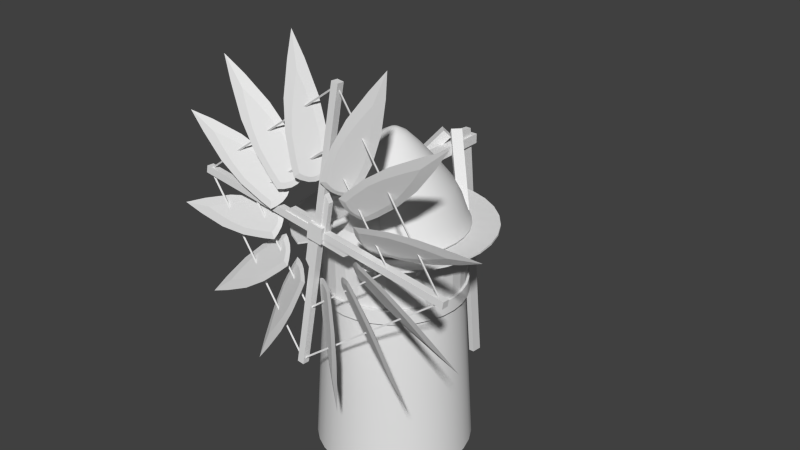 # Source: windmill_002.blend  (saved by Blender 2.72.0; exported with 4.5.12 LTS)
import bpy
from mathutils import Matrix  # noqa: F401  (used for matrix-valued properties, if any)

bpy.ops.wm.read_factory_settings(use_empty=True)
scene = bpy.context.scene
scene.name = 'Scene'

# ---- collections
col_collection_1 = bpy.data.collections.new('Collection 1'); scene.collection.children.link(col_collection_1)
col_collection_10 = bpy.data.collections.new('Collection 10'); scene.collection.children.link(col_collection_10)

# ---- node groups
ng_auto_smooth = bpy.data.node_groups.new('Auto Smooth', 'GeometryNodeTree')
_s = ng_auto_smooth.interface.new_socket(name='Geometry', in_out='OUTPUT', socket_type='NodeSocketGeometry')
_s = ng_auto_smooth.interface.new_socket(name='Geometry', in_out='INPUT', socket_type='NodeSocketGeometry')
_s = ng_auto_smooth.interface.new_socket(name='Angle', in_out='INPUT', socket_type='NodeSocketFloat')
_s.subtype = 'ANGLE'
_s.min_value = 0.0
_s.max_value = 3.142
ng_auto_smooth.is_modifier = True
_N = ng_auto_smooth.nodes; _L = ng_auto_smooth.links
n0 = _N.new('NodeGroupOutput'); n0.name = 'Group Output'; n0.location = (480, -100)
n1 = _N.new('NodeGroupInput'); n1.name = 'Group Input'; n1.location = (-420, -300)
n2 = _N.new('NodeGroupInput'); n2.name = 'Group Input.001'; n2.location = (-60, -100)
n3 = _N.new('GeometryNodeSetShadeSmooth'); n3.name = 'Set Shade Smooth'; n3.location = (120, -100)
n3.domain = 'EDGE'
n4 = _N.new('GeometryNodeSetShadeSmooth'); n4.name = 'Set Shade Smooth.001'; n4.location = (300, -100)
n5 = _N.new('GeometryNodeInputMeshEdgeAngle'); n5.name = 'Edge Angle'; n5.location = (-420, -220)
n6 = _N.new('GeometryNodeInputEdgeSmooth'); n6.name = 'Is Edge Smooth'; n6.location = (-60, -160)
n7 = _N.new('GeometryNodeInputShadeSmooth'); n7.name = 'Is Face Smooth'; n7.location = (-240, -340)
n8 = _N.new('FunctionNodeBooleanMath'); n8.name = 'Boolean Math'; n8.location = (-60, -220)
n9 = _N.new('FunctionNodeCompare'); n9.name = 'Compare'; n9.location = (-240, -180)
n9.operation = 'LESS_EQUAL'
_L.new(n5.outputs[0], n9.inputs[0])
_L.new(n4.outputs[0], n0.inputs[0])
_L.new(n1.outputs[1], n9.inputs[1])
_L.new(n9.outputs[0], n8.inputs[0])
_L.new(n7.outputs[0], n8.inputs[1])
_L.new(n2.outputs[0], n3.inputs[0])
_L.new(n6.outputs[0], n3.inputs[1])
_L.new(n3.outputs[0], n4.inputs[0])
_L.new(n8.outputs[0], n3.inputs[2])
n0.is_active_output = True

# ---- world
world_world = bpy.data.worlds.new('World'); scene.world = world_world
world_world.color = (0.05088, 0.05088, 0.05088)
world_world.use_sun_shadow = False
world_world.sun_shadow_jitter_overblur = 0.0
world_world.cycles.sampling_method = 'MANUAL'
world_world.cycles.sample_map_resolution = 256

# ---- meshes
me_cylinder_002 = bpy.data.meshes.new('Cylinder.002')
me_cylinder_002.from_pydata([(-2.513e-07, 3.942, 8.859), (-2.513e-07, 3.942, 12.09), (0.769, 3.866, 8.859), (0.769, 3.866, 12.09), (1.508, 3.642, 8.859), (1.508, 3.642, 12.09), (2.19, 3.277, 8.859), (2.19, 3.277, 12.09), (2.787, 2.787, 8.859), (2.787, 2.787, 12.09), (3.277, 2.19, 8.859), (3.277, 2.19, 12.09), (3.642, 1.508, 8.859), (3.642, 1.508, 12.09), (3.866, 0.769, 8.859), (3.866, 0.769, 12.09), (3.942, -6.71e-07, 8.859), (3.942, -6.71e-07, 12.09), (3.866, -0.769, 8.859), (3.866, -0.769, 12.09), (3.642, -1.508, 8.859), (3.642, -1.508, 12.09), (3.277, -2.19, 8.859), (3.277, -2.19, 12.09), (2.787, -2.787, 8.859), (2.787, -2.787, 12.09), (2.19, -3.277, 8.859), (2.19, -3.277, 12.09), (1.508, -3.642, 8.859), (1.508, -3.642, 12.09), (0.769, -3.866, 8.859), (0.769, -3.866, 12.09), (-1.536e-06, -3.942, 8.859), (-1.536e-06, -3.942, 12.09), (-0.769, -3.866, 8.859), (-0.769, -3.866, 12.09), (-1.508, -3.642, 8.859), (-1.508, -3.642, 12.09), (-2.19, -3.277, 8.859), (-2.19, -3.277, 12.09), (-2.787, -2.787, 8.859), (-2.787, -2.787, 12.09), (-3.277, -2.19, 8.859), (-3.277, -2.19, 12.09), (-3.642, -1.508, 8.859), (-3.642, -1.508, 12.09), (-3.866, -0.769, 8.859), (-3.866, -0.769, 12.09), (-3.942, 2.838e-06, 8.859), (-3.942, 2.838e-06, 12.09), (-3.866, 0.769, 8.859), (-3.866, 0.769, 12.09), (-3.642, 1.508, 8.859), (-3.642, 1.508, 12.09), (-3.277, 2.19, 8.859), (-3.277, 2.19, 12.09), (-2.787, 2.787, 8.859), (-2.787, 2.787, 12.09), (-2.19, 3.277, 8.859), (-2.19, 3.277, 12.09), (-1.508, 3.642, 8.859), (-1.508, 3.642, 12.09), (-0.769, 3.866, 8.859), (-0.769, 3.866, 12.09)], [], [(0, 1, 3, 2), (2, 3, 5, 4), (4, 5, 7, 6), (6, 7, 9, 8), (8, 9, 11, 10), (10, 11, 13, 12), (12, 13, 15, 14), (14, 15, 17, 16), (16, 17, 19, 18), (18, 19, 21, 20), (20, 21, 23, 22), (22, 23, 25, 24), (24, 25, 27, 26), (26, 27, 29, 28), (28, 29, 31, 30), (30, 31, 33, 32), (32, 33, 35, 34), (34, 35, 37, 36), (36, 37, 39, 38), (38, 39, 41, 40), (40, 41, 43, 42), (42, 43, 45, 44), (44, 45, 47, 46), (46, 47, 49, 48), (48, 49, 51, 50), (50, 51, 53, 52), (52, 53, 55, 54), (54, 55, 57, 56), (56, 57, 59, 58), (58, 59, 61, 60), (3, 1, 63, 61, 59, 57, 55, 53, 51, 49, 47, 45, 43, 41, 39, 37, 35, 33, 31, 29, 27, 25, 23, 21, 19, 17, 15, 13, 11, 9, 7, 5), (62, 63, 1, 0), (60, 61, 63, 62), (0, 2, 4, 6, 8, 10, 12, 14, 16, 18, 20, 22, 24, 26, 28, 30, 32, 34, 36, 38, 40, 42, 44, 46, 48, 50, 52, 54, 56, 58, 60, 62)])
me_cylinder_002.use_remesh_preserve_volume = False
me_cylinder_002.use_remesh_preserve_attributes = False
me_cylinder_002.use_mirror_vertex_groups = False
me_cylinder_002.update()
me_cube_002 = bpy.data.meshes.new('Cube.002')
me_cube_002.from_pydata([(0.05049, 7.126, 0.2103), (0.05049, 7.816, 0.1415), (0.3666, 7.816, 0.1415), (0.3666, 7.126, 0.2103), (0.05049, 5.405, 15.54), (0.05049, 6.096, 15.47), (0.3666, 6.096, 15.47), (0.3666, 5.405, 15.54)], [], [(4, 5, 1, 0), (5, 6, 2, 1), (6, 7, 3, 2), (7, 4, 0, 3), (0, 1, 2, 3), (7, 6, 5, 4)])
me_cube_002.use_remesh_preserve_volume = False
me_cube_002.use_remesh_preserve_attributes = False
me_cube_002.use_mirror_vertex_groups = False
me_cube_002.update()
me_cube_001 = bpy.data.meshes.new('Cube.001')
me_cube_001.from_pydata([(-0.1018, 1.801, 14.49), (-0.1018, 6.497, 14.49), (0.5057, 6.497, 14.49), (0.5057, 1.801, 14.49), (-0.1018, 1.801, 15.04), (-0.1018, 6.497, 15.04), (0.5057, 6.497, 15.04), (0.5057, 1.801, 15.04), (2.928, 2.672, 12.52), (0.5801, 5.02, 15.84), (0.1505, 4.591, 15.84), (2.498, 2.243, 12.52), (2.65, 2.95, 12.12), (0.3021, 5.298, 15.44), (-0.1275, 4.869, 15.44), (2.22, 2.521, 12.12), (-2.774, 2.219, 12.52), (-0.4261, 4.567, 15.84), (0.003541, 4.137, 15.84), (-2.344, 1.789, 12.52), (-2.496, 2.497, 12.12), (-0.148, 4.845, 15.44), (0.2816, 4.415, 15.44), (-2.066, 2.067, 12.12)], [], [(4, 5, 1, 0), (5, 6, 2, 1), (6, 7, 3, 2), (0, 1, 2, 3), (7, 6, 5, 4), (16, 19, 18, 17), (8, 9, 10, 11), (15, 14, 13, 12), (9, 8, 12, 13), (10, 9, 13, 14), (11, 10, 14, 15), (23, 20, 21, 22), (17, 21, 20, 16), (18, 22, 21, 17), (19, 23, 22, 18)])
me_cube_001.use_remesh_preserve_volume = False
me_cube_001.use_remesh_preserve_attributes = False
me_cube_001.use_mirror_vertex_groups = False
me_cube_001.update()
me_cube = bpy.data.meshes.new('Cube')
me_cube.from_pydata([(-0.3554, 3.695, 10.48), (-0.3548, 3.683, 10.24), (-0.197, 3.691, 10.24), (-0.1976, 3.703, 10.48), (-0.4126, 4.84, 11.9), (-0.4221, 5.031, 11.9), (-0.2643, 5.039, 11.9), (-0.2548, 4.848, 11.9), (0.8225, 3.595, 10.48), (0.8187, 3.583, 10.24), (0.9689, 3.534, 10.24), (0.9726, 3.546, 10.48), (1.178, 4.685, 11.9), (1.238, 4.866, 11.9), (1.388, 4.817, 11.9), (1.329, 4.636, 11.9), (1.78, 3.213, 10.48), (1.772, 3.204, 10.24), (1.897, 3.107, 10.24), (1.904, 3.116, 10.48), (2.485, 4.117, 11.9), (2.603, 4.267, 11.9), (2.727, 4.17, 11.9), (2.61, 4.02, 11.9), (2.564, 2.418, 10.48), (2.555, 2.41, 10.24), (2.654, 2.287, 10.24), (2.664, 2.295, 10.48), (3.454, 3.14, 11.9), (3.603, 3.261, 11.9), (3.702, 3.138, 11.9), (3.554, 3.018, 11.9), (3.187, 1.366, 10.48), (3.176, 1.361, 10.24), (3.237, 1.216, 10.24), (3.248, 1.22, 10.48), (4.244, 1.81, 11.9), (4.42, 1.884, 11.9), (4.481, 1.738, 11.9), (4.305, 1.664, 11.9), (3.506, 0.3071, 10.48), (3.494, 0.3054, 10.24), (3.517, 0.1491, 10.24), (3.529, 0.1509, 10.48), (4.641, 0.4739, 11.9), (4.83, 0.5016, 11.9), (4.853, 0.3453, 11.9), (4.664, 0.3176, 11.9), (3.406, -0.8283, 10.48), (3.394, -0.8256, 10.24), (3.359, -0.9797, 10.24), (3.371, -0.9824, 10.48), (4.524, -1.081, 11.9), (4.71, -1.123, 11.9), (4.676, -1.277, 11.9), (4.489, -1.235, 11.9), (2.996, -1.866, 10.48), (2.986, -1.86, 10.24), (2.905, -2.005, 10.24), (2.915, -2.011, 10.48), (3.97, -2.473, 11.9), (4.132, -2.574, 11.9), (4.048, -2.708, 11.9), (3.886, -2.607, 11.9), (2.448, -2.61, 10.48), (2.441, -2.6, 10.24), (2.312, -2.691, 10.24), (2.319, -2.701, 10.48), (3.107, -3.548, 11.9), (3.216, -3.705, 11.9), (3.087, -3.796, 11.9), (2.977, -3.639, 11.9), (1.625, -3.084, 10.48), (1.62, -3.073, 10.24), (1.475, -3.136, 10.24), (1.48, -3.147, 10.48), (2.08, -4.137, 11.9), (2.156, -4.312, 11.9), (2.011, -4.375, 11.9), (1.935, -4.199, 11.9), (-3.572, 0.8632, 10.48), (-3.56, 0.8608, 10.24), (-3.528, 1.015, 10.24), (-3.54, 1.018, 10.48), (-4.695, 1.095, 11.9), (-4.882, 1.133, 11.9), (-4.85, 1.288, 11.9), (-4.663, 1.249, 11.9), (-3.237, 1.917, 10.48), (-3.226, 1.912, 10.24), (-3.157, 2.054, 10.24), (-3.168, 2.059, 10.48), (-4.267, 2.421, 11.9), (-4.439, 2.505, 11.9), (-4.369, 2.647, 11.9), (-4.198, 2.563, 11.9), (-2.512, 2.797, 10.48), (-2.504, 2.788, 10.24), (-2.388, 2.896, 10.24), (-2.396, 2.905, 10.48), (-3.292, 3.637, 11.9), (-3.422, 3.777, 11.9), (-3.307, 3.885, 11.9), (-3.177, 3.745, 11.9), (-1.588, 3.422, 10.48), (-1.583, 3.411, 10.24), (-1.434, 3.485, 10.24), (-1.439, 3.496, 10.48), (-2.048, 4.473, 11.9), (-2.125, 4.648, 11.9), (-1.98, 4.711, 11.9), (-1.903, 4.536, 11.9), (-1.853, -3.07, 10.48), (-1.846, -3.06, 10.24), (-1.98, -2.976, 10.24), (-1.986, -2.986, 10.48), (-2.464, -4.04, 11.9), (-2.566, -4.202, 11.9), (-2.699, -4.118, 11.9), (-2.598, -3.956, 11.9), (-2.722, -2.386, 10.48), (-2.713, -2.378, 10.24), (-2.821, -2.263, 10.24), (-2.83, -2.271, 10.48), (-3.555, -3.174, 11.9), (-3.694, -3.305, 11.9), (-3.803, -3.19, 11.9), (-3.664, -3.059, 11.9), (-3.291, -1.398, 10.48), (-3.28, -1.394, 10.24), (-3.34, -1.248, 10.24), (-3.351, -1.252, 10.48), (-4.352, -1.833, 11.9), (-4.528, -1.906, 11.9), (-4.588, -1.76, 11.9), (-4.412, -1.687, 11.9), (-3.551, -0.3135, 10.48), (-3.539, -0.3129, 10.24), (-3.556, -0.1473, 10.24), (-3.568, -0.1481, 10.48), (-4.696, -0.3751, 11.9), (-4.887, -0.3854, 11.9), (-4.896, -0.2276, 11.9), (-4.705, -0.2174, 11.9)], [], [(4, 5, 1, 0), (5, 6, 2, 1), (6, 7, 3, 2), (7, 4, 0, 3), (12, 13, 9, 8), (13, 14, 10, 9), (14, 15, 11, 10), (15, 12, 8, 11), (20, 21, 17, 16), (21, 22, 18, 17), (22, 23, 19, 18), (23, 20, 16, 19), (28, 29, 25, 24), (29, 30, 26, 25), (30, 31, 27, 26), (31, 28, 24, 27), (36, 37, 33, 32), (37, 38, 34, 33), (38, 39, 35, 34), (39, 36, 32, 35), (44, 45, 41, 40), (45, 46, 42, 41), (46, 47, 43, 42), (47, 44, 40, 43), (52, 53, 49, 48), (53, 54, 50, 49), (54, 55, 51, 50), (55, 52, 48, 51), (60, 61, 57, 56), (61, 62, 58, 57), (62, 63, 59, 58), (63, 60, 56, 59), (68, 69, 65, 64), (69, 70, 66, 65), (70, 71, 67, 66), (71, 68, 64, 67), (76, 77, 73, 72), (77, 78, 74, 73), (78, 79, 75, 74), (79, 76, 72, 75), (84, 85, 81, 80), (85, 86, 82, 81), (86, 87, 83, 82), (87, 84, 80, 83), (92, 93, 89, 88), (93, 94, 90, 89), (94, 95, 91, 90), (95, 92, 88, 91), (100, 101, 97, 96), (101, 102, 98, 97), (102, 103, 99, 98), (103, 100, 96, 99), (108, 109, 105, 104), (109, 110, 106, 105), (110, 111, 107, 106), (111, 108, 104, 107), (116, 117, 113, 112), (117, 118, 114, 113), (118, 119, 115, 114), (119, 116, 112, 115), (124, 125, 121, 120), (125, 126, 122, 121), (126, 127, 123, 122), (127, 124, 120, 123), (132, 133, 129, 128), (133, 134, 130, 129), (134, 135, 131, 130), (135, 132, 128, 131), (140, 141, 137, 136), (141, 142, 138, 137), (142, 143, 139, 138), (143, 140, 136, 139)])
me_cube.use_remesh_preserve_volume = False
me_cube.use_remesh_preserve_attributes = False
me_cube.use_mirror_vertex_groups = False
me_cube.update()
me_circle_001 = bpy.data.meshes.new('Circle.001')
me_circle_001.from_pydata([(3.756e-07, 5.642, 11.94), (-1.095, 5.534, 11.94), (-2.147, 5.215, 11.94), (-3.117, 4.696, 11.94), (-3.967, 3.999, 11.94), (-4.665, 3.148, 11.94), (-5.183, 2.179, 11.94), (-5.503, 1.126, 11.94), (-5.611, 0.03145, 11.94), (-5.503, -1.063, 11.94), (-5.183, -2.116, 11.94), (-4.665, -3.086, 11.94), (-3.967, -3.936, 11.94), (-3.117, -4.634, 11.94), (-2.147, -5.152, 11.94), (2.147, -5.152, 11.94), (3.117, -4.634, 11.94), (3.967, -3.936, 11.94), (4.665, -3.086, 11.94), (5.183, -2.116, 11.94), (5.503, -1.063, 11.94), (5.611, 0.03146, 11.94), (5.503, 1.126, 11.94), (5.183, 2.179, 11.94), (4.665, 3.148, 11.94), (3.967, 3.999, 11.94), (3.117, 4.696, 11.94), (2.147, 5.215, 11.94), (1.095, 5.534, 11.94), (2.71e-07, 3.83, 11.77), (-0.7471, 3.756, 11.77), (-1.466, 3.538, 11.77), (-2.128, 3.184, 11.77), (-2.708, 2.708, 11.77), (-3.184, 2.128, 11.77), (-3.538, 1.466, 11.77), (-3.756, 0.7471, 11.77), (-3.83, -4.918e-07, 11.77), (-3.756, -0.7471, 11.77), (-3.538, -1.466, 11.77), (-3.184, -2.128, 11.77), (-2.708, -2.708, 11.77), (-2.128, -3.184, 11.77), (-1.466, -3.538, 11.77), (1.466, -3.538, 11.77), (2.128, -3.184, 11.77), (2.708, -2.708, 11.77), (3.184, -2.128, 11.77), (3.538, -1.466, 11.77), (3.756, -0.7471, 11.77), (3.83, 2.917e-06, 11.77), (3.756, 0.7471, 11.77), (3.538, 1.466, 11.77), (3.184, 2.128, 11.77), (2.708, 2.708, 11.77), (2.128, 3.184, 11.77), (1.466, 3.538, 11.77), (0.7471, 3.756, 11.77)], [], [(26, 25, 54, 55), (7, 6, 35, 36), (24, 23, 52, 53), (5, 4, 33, 34), (22, 21, 50, 51), (3, 2, 31, 32), (14, 13, 42, 43), (20, 19, 48, 49), (1, 0, 29, 30), (12, 11, 40, 41), (0, 28, 57, 29), (18, 17, 46, 47), (10, 9, 38, 39), (27, 26, 55, 56), (16, 15, 44, 45), (8, 7, 36, 37), (25, 24, 53, 54), (6, 5, 34, 35), (23, 22, 51, 52), (4, 3, 32, 33), (21, 20, 49, 50), (2, 1, 30, 31), (13, 12, 41, 42), (19, 18, 47, 48), (11, 10, 39, 40), (28, 27, 56, 57), (17, 16, 45, 46), (9, 8, 37, 38)])
me_circle_001.use_remesh_preserve_volume = False
me_circle_001.use_remesh_preserve_attributes = False
me_circle_001.use_mirror_vertex_groups = False
me_circle_001.update()
me_plane = bpy.data.meshes.new('Plane')
me_plane.from_pydata([(-1.474, -3.57, 12.7), (1.548, -3.57, 12.7), (-0.4911, -3.915, 14.67), (0.5227, -3.915, 14.67), (-1.272, -3.742, 13.68), (1.304, -3.742, 13.68)], [], [(4, 5, 3, 2), (0, 1, 5, 4)])
me_plane.use_remesh_preserve_volume = False
me_plane.use_remesh_preserve_attributes = False
me_plane.use_mirror_vertex_groups = False
me_plane.update()
me_sphere = bpy.data.meshes.new('Sphere')
me_sphere.from_pydata([(-0.2585, -1.707e-07, 17.33), (-0.7075, 2.206e-09, 17.08), (-1.405, -1.657e-07, 16.4), (-2.411, -2.824e-07, 15.28), (-3.232, -2.979e-07, 14.22), (-3.589, -2.979e-07, 13.55), (-3.83, -2.084e-05, 12.83), (-4.151, -3.239e-07, 12.07), (-0.2538, 0.04718, 17.33), (-0.6942, 0.1348, 17.08), (-1.379, 0.2709, 16.4), (-2.365, 0.4671, 15.28), (-3.17, 0.6272, 14.22), (-3.52, 0.6969, 13.55), (-3.757, 0.744, 12.83), (-4.072, 0.8066, 12.07), (-0.2401, 0.09255, 17.33), (-0.6549, 0.2644, 17.08), (-1.3, 0.5314, 16.4), (-2.229, 0.9163, 15.28), (-2.987, 1.23, 14.22), (-3.317, 1.367, 13.55), (-3.54, 1.459, 12.83), (-3.836, 1.582, 12.07), (-0.2177, 0.1344, 17.33), (-0.5911, 0.3839, 17.08), (-1.171, 0.7715, 16.4), (-2.008, 1.33, 15.28), (-2.69, 1.786, 14.22), (-2.987, 1.985, 13.55), (-3.188, 2.119, 12.83), (-3.454, 2.297, 12.07), (-0.1876, 0.171, 17.33), (-0.5052, 0.4885, 17.08), (-0.9985, 0.9819, 16.4), (-1.71, 1.693, 15.28), (-2.29, 2.273, 14.22), (-2.543, 2.526, 13.55), (-2.713, 2.697, 12.83), (-2.94, 2.924, 12.07), (-0.151, 0.2011, 17.33), (-0.4005, 0.5745, 17.08), (-0.7881, 1.155, 16.4), (-1.347, 1.991, 15.28), (-1.803, 2.673, 14.22), (-2.001, 2.97, 13.55), (-2.135, 3.171, 12.83), (-2.314, 3.438, 12.07), (-0.1092, 0.2234, 17.33), (-0.281, 0.6383, 17.08), (-0.548, 1.283, 16.4), (-0.9329, 2.212, 15.28), (-1.247, 2.97, 14.22), (-1.384, 3.3, 13.55), (-1.476, 3.523, 12.83), (-1.599, 3.82, 12.07), (-0.06379, 0.2372, 17.33), (-0.1514, 0.6776, 17.08), (-0.2875, 1.362, 16.4), (-0.4837, 2.348, 15.28), (-0.6438, 3.153, 14.22), (-0.7135, 3.504, 13.55), (-0.7606, 3.74, 12.83), (-0.8232, 4.055, 12.07), (-0.01661, 0.2419, 17.33), (-0.01661, 0.6909, 17.08), (-0.01661, 1.389, 16.4), (-0.01661, 2.394, 15.28), (-0.01661, 3.215, 14.22), (-0.01661, 3.572, 13.55), (-0.01661, 3.814, 12.83), (-0.01661, 4.135, 12.07), (0.03057, 0.2372, 17.33), (0.1182, 0.6776, 17.08), (0.2543, 1.362, 16.4), (0.4505, 2.348, 15.28), (0.6106, 3.153, 14.22), (0.6803, 3.504, 13.55), (0.7274, 3.74, 12.83), (0.79, 4.055, 12.07), (0.07594, 0.2234, 17.33), (0.2478, 0.6383, 17.08), (0.5148, 1.283, 16.4), (0.8997, 2.212, 15.28), (1.214, 2.97, 14.22), (1.35, 3.3, 13.55), (1.443, 3.523, 12.83), (1.566, 3.82, 12.07), (0.1178, 0.2011, 17.33), (0.3672, 0.5745, 17.08), (0.7549, 1.155, 16.4), (1.314, 1.991, 15.28), (1.77, 2.673, 14.22), (1.968, 2.97, 13.55), (2.102, 3.171, 12.83), (2.28, 3.438, 12.07), (0.1544, 0.171, 17.33), (0.4719, 0.4885, 17.08), (0.9653, 0.9819, 16.4), (1.677, 1.693, 15.28), (2.257, 2.273, 14.22), (2.509, 2.526, 13.55), (2.68, 2.697, 12.83), (2.907, 2.924, 12.07), (0.1845, 0.1344, 17.33), (0.5579, 0.3839, 17.08), (1.138, 0.7715, 16.4), (1.974, 1.33, 15.28), (2.657, 1.786, 14.22), (2.954, 1.985, 13.55), (3.154, 2.119, 12.83), (3.421, 2.297, 12.07), (0.2068, 0.09255, 17.33), (0.6217, 0.2644, 17.08), (1.266, 0.5314, 16.4), (2.196, 0.9163, 15.28), (2.954, 1.23, 14.22), (3.284, 1.367, 13.55), (3.507, 1.459, 12.83), (3.803, 1.582, 12.07), (0.2206, 0.04718, 17.33), (0.661, 0.1348, 17.08), (1.345, 0.2709, 16.4), (2.332, 0.4671, 15.28), (3.137, 0.6272, 14.22), (3.487, 0.6969, 13.55), (3.724, 0.744, 12.83), (4.039, 0.8066, 12.07), (0.2252, -1.797e-07, 17.33), (0.6743, 7.662e-08, 17.08), (1.372, -9.988e-08, 16.4), (2.378, -3.699e-07, 15.28), (3.198, -6.282e-07, 14.22), (3.556, -5.206e-08, 13.55), (3.797, -2.117e-05, 12.83), (4.118, -7.388e-07, 12.07), (0.2206, -0.04718, 17.33), (0.661, -0.1348, 17.08), (1.345, -0.2709, 16.4), (2.332, -0.4671, 15.28), (3.137, -0.6272, 14.22), (3.487, -0.6969, 13.55), (3.724, -0.744, 12.83), (4.039, -0.8066, 12.07), (0.2068, -0.09255, 17.33), (0.6217, -0.2644, 17.08), (1.266, -0.5314, 16.4), (2.196, -0.9163, 15.28), (2.954, -1.23, 14.22), (3.284, -1.367, 13.55), (3.507, -1.459, 12.83), (3.803, -1.582, 12.07), (0.1845, -0.1344, 17.33), (0.5579, -0.3839, 17.08), (1.138, -0.7715, 16.4), (1.974, -1.33, 15.28), (2.657, -1.786, 14.22), (2.954, -1.985, 13.55), (3.154, -2.119, 12.83), (3.421, -2.297, 12.07), (0.1544, -0.171, 17.33), (0.4719, -0.4885, 17.08), (0.9653, -0.9819, 16.4), (1.677, -1.693, 15.28), (2.257, -2.273, 14.22), (2.509, -2.526, 13.55), (2.68, -2.697, 12.83), (2.907, -2.924, 12.07), (0.1178, -0.2011, 17.33), (0.3672, -0.5745, 17.08), (0.7549, -1.155, 16.4), (1.314, -1.991, 15.28), (1.77, -2.673, 14.22), (1.968, -2.97, 13.55), (2.102, -3.171, 12.83), (2.28, -3.438, 12.07), (0.07594, -0.2234, 17.33), (0.2478, -0.6383, 17.08), (0.5148, -1.283, 16.4), (0.8997, -2.212, 15.28), (1.214, -2.97, 14.22), (1.35, -3.3, 13.55), (1.443, -3.523, 12.83), (1.566, -3.82, 12.07), (0.03057, -0.2372, 17.33), (0.1182, -0.6776, 17.08), (0.2543, -1.362, 16.4), (0.4505, -2.348, 15.28), (0.6106, -3.153, 14.22), (0.6803, -3.504, 13.55), (0.7274, -3.557, 12.83), (0.79, -4.055, 12.07), (-0.01661, -0.2419, 17.33), (-0.01661, -0.6909, 17.08), (-0.01661, -1.389, 16.4), (-0.01661, -2.394, 15.28), (-0.01661, -3.215, 14.22), (-0.01661, -3.572, 13.55), (-0.01661, -3.513, 12.83), (-0.01661, -4.135, 12.07), (-0.06379, -0.2372, 17.33), (-0.1514, -0.6776, 17.08), (-0.2875, -1.362, 16.4), (-0.4837, -2.348, 15.28), (-0.6438, -3.153, 14.22), (-0.7135, -3.504, 13.55), (-0.7606, -3.557, 12.83), (-0.8232, -4.055, 12.07), (-0.1092, -0.2234, 17.33), (-0.281, -0.6383, 17.08), (-0.548, -1.283, 16.4), (-0.9329, -2.212, 15.28), (-1.247, -2.97, 14.22), (-1.384, -3.3, 13.55), (-1.476, -3.523, 12.83), (-1.599, -3.82, 12.07), (-0.151, -0.2011, 17.33), (-0.4005, -0.5745, 17.08), (-0.7881, -1.155, 16.4), (-1.347, -1.991, 15.28), (-1.803, -2.673, 14.22), (-2.001, -2.97, 13.55), (-2.135, -3.171, 12.83), (-2.314, -3.438, 12.07), (-0.1876, -0.171, 17.33), (-0.5052, -0.4885, 17.08), (-0.9985, -0.9819, 16.4), (-1.71, -1.693, 15.28), (-2.29, -2.273, 14.22), (-2.543, -2.526, 13.55), (-2.713, -2.697, 12.83), (-2.94, -2.924, 12.07), (-0.2177, -0.1344, 17.33), (-0.5911, -0.3838, 17.08), (-1.171, -0.7715, 16.4), (-2.008, -1.33, 15.28), (-2.69, -1.786, 14.22), (-2.987, -1.985, 13.55), (-3.188, -2.119, 12.83), (-3.454, -2.297, 12.07), (-0.01661, -3.253e-07, 17.37), (-0.2401, -0.09255, 17.33), (-0.6549, -0.2644, 17.08), (-1.3, -0.5314, 16.4), (-2.229, -0.9163, 15.28), (-2.987, -1.23, 14.22), (-3.317, -1.367, 13.55), (-3.54, -1.459, 12.83), (-3.836, -1.582, 12.07), (-0.2538, -0.04718, 17.33), (-0.6942, -0.1348, 17.08), (-1.379, -0.2709, 16.4), (-2.365, -0.4671, 15.28), (-3.17, -0.6272, 14.22), (-3.52, -0.6969, 13.55), (-3.757, -0.744, 12.83), (-4.072, -0.8066, 12.07), (0.5716, -4.202, 14.83), (1.041, -4.093, 14.5), (0.5716, -2.444, 14.88), (1.041, -2.636, 14.55), (1.439, -3.976, 14.03), (1.439, -2.852, 14.08), (1.729, -3.883, 13.35), (1.729, -3.06, 13.4), (1.871, -3.714, 12.57), (1.871, -3.126, 12.62), (-0.527, -4.202, 14.83), (-0.9967, -4.093, 14.5), (-0.527, -2.444, 14.88), (-0.9967, -2.636, 14.55), (-1.394, -3.976, 14.03), (-1.394, -2.852, 14.08), (-1.684, -3.883, 13.35), (-1.684, -3.06, 13.4), (-1.826, -3.714, 12.57), (-1.826, -3.126, 12.62), (0.02233, -4.318, 15.03), (0.02233, -2.259, 15.08), (-3.806, 4.861e-07, 11.93), (-3.733, 0.7392, 11.93), (-3.517, 1.45, 11.93), (-3.167, 2.105, 11.93), (-2.696, 2.679, 11.93), (-2.122, 3.15, 11.93), (-1.467, 3.501, 11.93), (-0.7558, 3.716, 11.93), (-0.01661, 3.789, 11.93), (0.7226, 3.716, 11.93), (1.433, 3.501, 11.93), (2.088, 3.15, 11.93), (2.663, 2.679, 11.93), (3.134, 2.105, 11.93), (3.484, 1.45, 11.93), (3.7, 0.7392, 11.93), (3.772, -5.981e-07, 11.93), (3.7, -0.7392, 11.93), (3.484, -1.45, 11.93), (3.134, -2.105, 11.93), (2.663, -2.679, 11.93), (2.088, -3.15, 11.93), (1.433, -3.501, 11.93), (0.7353, -3.718, 11.91), (-0.01661, -3.8, 11.91), (-0.7685, -3.718, 11.91), (-1.467, -3.501, 11.93), (-2.122, -3.15, 11.93), (-2.696, -2.679, 11.93), (-3.167, -2.105, 11.93), (-3.517, -1.45, 11.93), (-3.733, -0.7392, 11.93), (0.3974, -4.004, 14.5), (0.7875, -3.894, 14.22), (0.3974, -2.613, 14.55), (0.7875, -2.626, 14.27), (1.117, -3.778, 13.83), (1.117, -2.843, 13.88), (1.369, -3.687, 13.24), (1.369, -3.053, 13.29), (1.503, -3.611, 12.51), (1.503, -3.334, 12.55), (-0.3527, -4.004, 14.5), (-0.7428, -3.894, 14.22), (-0.3527, -2.613, 14.55), (-0.7428, -2.626, 14.27), (-1.073, -3.778, 13.83), (-1.073, -2.843, 13.88), (-1.324, -3.687, 13.24), (-1.324, -3.053, 13.29), (-1.458, -3.611, 12.51), (-1.434, -3.3, 12.47), (0.02233, -4.119, 14.64), (0.02233, -2.426, 14.68), (-4.107, 3.777e-06, 11.97), (-3.99, 4.052e-06, 11.92), (-4.028, 0.798, 11.97), (-3.913, 0.7751, 11.92), (-3.796, 1.565, 11.97), (-3.687, 1.52, 11.92), (-3.418, 2.273, 11.97), (-3.32, 2.207, 11.92), (-2.909, 2.892, 11.97), (-2.826, 2.809, 11.92), (-2.289, 3.401, 11.97), (-2.224, 3.304, 11.92), (-1.582, 3.779, 11.97), (-1.537, 3.671, 11.92), (-0.8146, 4.012, 11.97), (-0.7917, 3.897, 11.92), (-0.01661, 4.09, 11.97), (-0.01661, 3.973, 11.92), (0.7814, 4.012, 11.97), (0.7585, 3.897, 11.92), (1.549, 3.779, 11.97), (1.504, 3.671, 11.92), (2.256, 3.401, 11.97), (2.191, 3.304, 11.92), (2.876, 2.892, 11.97), (2.793, 2.809, 11.92), (3.384, 2.273, 11.97), (3.287, 2.207, 11.92), (3.762, 1.565, 11.97), (3.654, 1.52, 11.92), (3.995, 0.798, 11.97), (3.88, 0.7751, 11.92), (4.074, 3.128e-06, 11.97), (3.957, 3.176e-06, 11.92), (3.995, -0.798, 11.97), (3.88, -0.7751, 11.92), (3.762, -1.565, 11.97), (3.654, -1.52, 11.92), (3.384, -2.273, 11.97), (3.287, -2.207, 11.92), (2.876, -2.892, 11.97), (2.793, -2.809, 11.92), (2.256, -3.401, 11.97), (2.191, -3.304, 11.92), (1.549, -3.779, 11.97), (1.504, -3.671, 11.92), (0.7857, -4.012, 11.96), (0.7672, -3.898, 11.91), (-0.01661, -4.094, 11.96), (-0.01661, -3.981, 11.9), (-0.8189, -4.012, 11.96), (-0.8004, -3.898, 11.91), (-1.582, -3.779, 11.97), (-1.537, -3.671, 11.92), (-2.289, -3.401, 11.97), (-2.224, -3.304, 11.92), (-2.909, -2.892, 11.97), (-2.826, -2.809, 11.92), (-3.418, -2.273, 11.97), (-3.32, -2.207, 11.92), (-3.796, -1.565, 11.97), (-3.687, -1.52, 11.92), (-4.028, -0.798, 11.97), (-3.913, -0.7751, 11.92), (0.5135, -4.205, 14.72), (0.4555, -4.202, 14.61), (0.9568, -4.082, 14.41), (0.8721, -4.078, 14.32), (1.332, -3.951, 13.97), (1.224, -3.947, 13.9), (1.609, -3.846, 13.32), (1.489, -3.843, 13.28), (1.762, -3.706, 12.46), (1.639, -3.704, 12.44), (1.762, -3.101, 12.5), (1.639, -3.312, 12.48), (-0.4689, -4.205, 14.72), (-0.4108, -4.202, 14.61), (-0.9121, -4.082, 14.41), (-0.8274, -4.078, 14.32), (-1.287, -3.951, 13.97), (-1.18, -3.947, 13.9), (-1.564, -3.846, 13.32), (-1.444, -3.843, 13.28), (-1.719, -3.709, 12.47), (-1.577, -3.707, 12.44), (-1.719, -3.278, 12.52), (-1.577, -3.276, 12.49), (0.02233, -4.337, 14.9), (0.02233, -4.333, 14.77)], [], [(5, 4, 12, 13), (3, 2, 10, 11), (1, 0, 8, 9), (6, 5, 13, 14), (4, 3, 11, 12), (2, 1, 9, 10), (7, 6, 14, 15), (15, 14, 22, 23), (13, 12, 20, 21), (11, 10, 18, 19), (9, 8, 16, 17), (14, 13, 21, 22), (12, 11, 19, 20), (10, 9, 17, 18), (23, 22, 30, 31), (21, 20, 28, 29), (19, 18, 26, 27), (17, 16, 24, 25), (22, 21, 29, 30), (20, 19, 27, 28), (18, 17, 25, 26), (31, 30, 38, 39), (29, 28, 36, 37), (27, 26, 34, 35), (25, 24, 32, 33), (30, 29, 37, 38), (28, 27, 35, 36), (26, 25, 33, 34), (39, 38, 46, 47), (37, 36, 44, 45), (35, 34, 42, 43), (33, 32, 40, 41), (38, 37, 45, 46), (36, 35, 43, 44), (34, 33, 41, 42), (47, 46, 54, 55), (45, 44, 52, 53), (43, 42, 50, 51), (41, 40, 48, 49), (46, 45, 53, 54), (44, 43, 51, 52), (42, 41, 49, 50), (55, 54, 62, 63), (53, 52, 60, 61), (51, 50, 58, 59), (49, 48, 56, 57), (54, 53, 61, 62), (52, 51, 59, 60), (50, 49, 57, 58), (63, 62, 70, 71), (61, 60, 68, 69), (59, 58, 66, 67), (57, 56, 64, 65), (62, 61, 69, 70), (60, 59, 67, 68), (58, 57, 65, 66), (71, 70, 78, 79), (69, 68, 76, 77), (67, 66, 74, 75), (65, 64, 72, 73), (70, 69, 77, 78), (68, 67, 75, 76), (66, 65, 73, 74), (79, 78, 86, 87), (77, 76, 84, 85), (75, 74, 82, 83), (73, 72, 80, 81), (78, 77, 85, 86), (76, 75, 83, 84), (74, 73, 81, 82), (87, 86, 94, 95), (85, 84, 92, 93), (83, 82, 90, 91), (81, 80, 88, 89), (86, 85, 93, 94), (84, 83, 91, 92), (82, 81, 89, 90), (95, 94, 102, 103), (93, 92, 100, 101), (91, 90, 98, 99), (89, 88, 96, 97), (94, 93, 101, 102), (92, 91, 99, 100), (90, 89, 97, 98), (103, 102, 110, 111), (101, 100, 108, 109), (99, 98, 106, 107), (97, 96, 104, 105), (102, 101, 109, 110), (100, 99, 107, 108), (98, 97, 105, 106), (111, 110, 118, 119), (109, 108, 116, 117), (107, 106, 114, 115), (105, 104, 112, 113), (110, 109, 117, 118), (108, 107, 115, 116), (106, 105, 113, 114), (119, 118, 126, 127), (117, 116, 124, 125), (115, 114, 122, 123), (113, 112, 120, 121), (118, 117, 125, 126), (116, 115, 123, 124), (114, 113, 121, 122), (127, 126, 134, 135), (125, 124, 132, 133), (123, 122, 130, 131), (121, 120, 128, 129), (126, 125, 133, 134), (124, 123, 131, 132), (122, 121, 129, 130), (135, 134, 142, 143), (133, 132, 140, 141), (131, 130, 138, 139), (129, 128, 136, 137), (134, 133, 141, 142), (132, 131, 139, 140), (130, 129, 137, 138), (143, 142, 150, 151), (141, 140, 148, 149), (139, 138, 146, 147), (137, 136, 144, 145), (142, 141, 149, 150), (140, 139, 147, 148), (138, 137, 145, 146), (151, 150, 158, 159), (149, 148, 156, 157), (147, 146, 154, 155), (145, 144, 152, 153), (150, 149, 157, 158), (148, 147, 155, 156), (146, 145, 153, 154), (159, 158, 166, 167), (157, 156, 164, 165), (155, 154, 162, 163), (153, 152, 160, 161), (158, 157, 165, 166), (156, 155, 163, 164), (154, 153, 161, 162), (167, 166, 174, 175), (165, 164, 172, 173), (163, 162, 170, 171), (161, 160, 168, 169), (166, 165, 173, 174), (164, 163, 171, 172), (162, 161, 169, 170), (175, 174, 182, 183), (173, 172, 180, 181), (171, 170, 178, 179), (169, 168, 176, 177), (174, 173, 181, 182), (172, 171, 179, 180), (170, 169, 177, 178), (183, 182, 190, 191), (181, 180, 188, 189), (179, 178, 186, 187), (177, 176, 184, 185), (182, 181, 189, 190), (180, 179, 187, 188), (178, 177, 185, 186), (191, 190, 198, 199), (189, 188, 196, 197), (187, 186, 194, 195), (185, 184, 192, 193), (190, 189, 197, 198), (188, 187, 195, 196), (186, 185, 193, 194), (199, 198, 206, 207), (197, 196, 204, 205), (195, 194, 202, 203), (193, 192, 200, 201), (198, 197, 205, 206), (196, 195, 203, 204), (194, 193, 201, 202), (207, 206, 214, 215), (205, 204, 212, 213), (203, 202, 210, 211), (201, 200, 208, 209), (206, 205, 213, 214), (204, 203, 211, 212), (202, 201, 209, 210), (215, 214, 222, 223), (213, 212, 220, 221), (211, 210, 218, 219), (209, 208, 216, 217), (214, 213, 221, 222), (212, 211, 219, 220), (210, 209, 217, 218), (223, 222, 230, 231), (221, 220, 228, 229), (219, 218, 226, 227), (217, 216, 224, 225), (222, 221, 229, 230), (220, 219, 227, 228), (218, 217, 225, 226), (231, 230, 238, 239), (229, 228, 236, 237), (227, 226, 234, 235), (225, 224, 232, 233), (230, 229, 237, 238), (228, 227, 235, 236), (226, 225, 233, 234), (239, 238, 247, 248), (237, 236, 245, 246), (235, 234, 243, 244), (233, 232, 241, 242), (238, 237, 246, 247), (236, 235, 244, 245), (234, 233, 242, 243), (248, 247, 255, 256), (246, 245, 253, 254), (244, 243, 251, 252), (242, 241, 249, 250), (247, 246, 254, 255), (245, 244, 252, 253), (243, 242, 250, 251), (0, 240, 8), (8, 240, 16), (16, 240, 24), (24, 240, 32), (32, 240, 40), (40, 240, 48), (48, 240, 56), (56, 240, 64), (64, 240, 72), (72, 240, 80), (80, 240, 88), (88, 240, 96), (96, 240, 104), (104, 240, 112), (112, 240, 120), (120, 240, 128), (128, 240, 136), (136, 240, 144), (144, 240, 152), (152, 240, 160), (160, 240, 168), (168, 240, 176), (176, 240, 184), (184, 240, 192), (192, 240, 200), (200, 240, 208), (208, 240, 216), (216, 240, 224), (224, 240, 232), (232, 240, 241), (241, 240, 249), (249, 240, 0), (256, 255, 6, 7), (254, 253, 4, 5), (252, 251, 2, 3), (250, 249, 0, 1), (255, 254, 5, 6), (253, 252, 3, 4), (251, 250, 1, 2), (257, 258, 260, 259), (260, 258, 261, 262), (262, 261, 263, 264), (264, 263, 265, 266), (267, 269, 270, 268), (270, 272, 271, 268), (272, 274, 273, 271), (274, 276, 275, 273), (267, 277, 278, 269), (257, 259, 278, 277), (313, 314, 312, 311), (316, 315, 312, 314), (318, 317, 315, 316), (320, 319, 317, 318), (322, 324, 323, 321), (322, 325, 326, 324), (325, 327, 328, 326), (327, 329, 330, 328), (323, 332, 331, 321), (331, 332, 313, 311), (334, 336, 280, 279), (336, 338, 281, 280), (338, 340, 282, 281), (340, 342, 283, 282), (342, 344, 284, 283), (344, 346, 285, 284), (346, 348, 286, 285), (348, 350, 287, 286), (350, 352, 288, 287), (352, 354, 289, 288), (354, 356, 290, 289), (356, 358, 291, 290), (358, 360, 292, 291), (360, 362, 293, 292), (362, 364, 294, 293), (364, 366, 295, 294), (366, 368, 296, 295), (368, 370, 297, 296), (370, 372, 298, 297), (372, 374, 299, 298), (374, 376, 300, 299), (376, 378, 301, 300), (378, 380, 302, 301), (380, 382, 303, 302), (382, 384, 304, 303), (384, 386, 305, 304), (386, 388, 306, 305), (388, 390, 307, 306), (390, 392, 308, 307), (392, 394, 309, 308), (394, 396, 310, 309), (396, 334, 279, 310), (400, 398, 311, 312), (402, 400, 312, 315), (404, 402, 315, 317), (408, 406, 319, 320), (406, 404, 317, 319), (410, 412, 322, 321), (412, 414, 325, 322), (414, 416, 327, 325), (418, 420, 330, 329), (416, 418, 329, 327), (422, 410, 321, 331), (398, 422, 331, 311), (7, 15, 335, 333), (333, 335, 336, 334), (15, 23, 337, 335), (335, 337, 338, 336), (23, 31, 339, 337), (337, 339, 340, 338), (31, 39, 341, 339), (339, 341, 342, 340), (39, 47, 343, 341), (341, 343, 344, 342), (47, 55, 345, 343), (343, 345, 346, 344), (55, 63, 347, 345), (345, 347, 348, 346), (63, 71, 349, 347), (347, 349, 350, 348), (71, 79, 351, 349), (349, 351, 352, 350), (79, 87, 353, 351), (351, 353, 354, 352), (87, 95, 355, 353), (353, 355, 356, 354), (95, 103, 357, 355), (355, 357, 358, 356), (103, 111, 359, 357), (357, 359, 360, 358), (111, 119, 361, 359), (359, 361, 362, 360), (119, 127, 363, 361), (361, 363, 364, 362), (127, 135, 365, 363), (363, 365, 366, 364), (135, 143, 367, 365), (365, 367, 368, 366), (143, 151, 369, 367), (367, 369, 370, 368), (151, 159, 371, 369), (369, 371, 372, 370), (159, 167, 373, 371), (371, 373, 374, 372), (167, 175, 375, 373), (373, 375, 376, 374), (175, 183, 377, 375), (375, 377, 378, 376), (183, 191, 379, 377), (377, 379, 380, 378), (191, 199, 381, 379), (379, 381, 382, 380), (199, 207, 383, 381), (381, 383, 384, 382), (207, 215, 385, 383), (383, 385, 386, 384), (215, 223, 387, 385), (385, 387, 388, 386), (223, 231, 389, 387), (387, 389, 390, 388), (231, 239, 391, 389), (389, 391, 392, 390), (239, 248, 393, 391), (391, 393, 394, 392), (248, 256, 395, 393), (393, 395, 396, 394), (256, 7, 333, 395), (395, 333, 334, 396), (258, 257, 397, 399), (399, 397, 398, 400), (261, 258, 399, 401), (401, 399, 400, 402), (263, 261, 401, 403), (403, 401, 402, 404), (266, 265, 405, 407), (407, 405, 406, 408), (265, 263, 403, 405), (405, 403, 404, 406), (267, 268, 411, 409), (409, 411, 412, 410), (268, 271, 413, 411), (411, 413, 414, 412), (271, 273, 415, 413), (413, 415, 416, 414), (275, 276, 419, 417), (417, 419, 420, 418), (273, 275, 417, 415), (415, 417, 418, 416), (277, 267, 409, 421), (421, 409, 410, 422), (257, 277, 421, 397), (397, 421, 422, 398)])
me_sphere.polygons.foreach_set('use_smooth', [True] * 408)
_k = set([(7, 15), (7, 256), (15, 23), (23, 31), (31, 39), (39, 47), (47, 55), (55, 63), (63, 71), (71, 79), (79, 87), (87, 95), (95, 103), (103, 111), (111, 119), (119, 127), (127, 135), (135, 143), (143, 151), (151, 159), (159, 167), (167, 175), (175, 183), (183, 191), (191, 199), (199, 207), (207, 215), (215, 223), (223, 231), (231, 239), (239, 248), (248, 256), (257, 258), (257, 277), (258, 261), (261, 263), (263, 265), (267, 268), (267, 277), (268, 271), (271, 273), (273, 275), (311, 312), (311, 331), (312, 315), (315, 317), (317, 319), (321, 322), (321, 331), (322, 325), (325, 327), (327, 329)])
me_sphere.attributes.new('sharp_edge', 'BOOLEAN', 'EDGE').data.foreach_set('value', [ (min(e.vertices), max(e.vertices)) in _k for e in me_sphere.edges])
me_sphere.use_remesh_preserve_volume = False
me_sphere.use_remesh_preserve_attributes = False
me_sphere.use_mirror_vertex_groups = False
me_sphere.update()
me_cylinder_001 = bpy.data.meshes.new('Cylinder.001')
me_cylinder_001.from_pydata([(0.007444, 4.415, -1.405), (0.007444, 3.841, 7.926), (0.8816, 4.329, -1.405), (0.7697, 3.766, 7.926), (1.722, 4.074, -1.405), (1.503, 3.544, 7.926), (2.497, 3.66, -1.405), (2.178, 3.183, 7.926), (3.176, 3.103, -1.405), (2.77, 2.697, 7.926), (3.733, 2.424, -1.405), (3.256, 2.105, 7.926), (4.147, 1.649, -1.405), (3.617, 1.43, 7.926), (4.402, 0.8087, -1.405), (3.839, 0.6967, 7.926), (4.488, -0.06547, -1.405), (3.914, -0.06547, 7.926), (4.402, -0.9396, -1.405), (3.839, -0.8277, 7.926), (4.147, -1.78, -1.405), (3.617, -1.561, 7.926), (3.733, -2.555, -1.405), (3.256, -2.236, 7.926), (3.176, -3.234, -1.405), (2.77, -2.828, 7.926), (2.497, -3.791, -1.405), (2.178, -3.314, 7.926), (1.722, -4.205, -1.405), (1.503, -3.675, 7.926), (0.8816, -4.46, -1.405), (0.7696, -3.897, 7.926), (0.007443, -4.546, -1.405), (0.007443, -3.972, 7.926), (-0.8667, -4.46, -1.405), (-0.7548, -3.897, 7.926), (-1.707, -4.205, -1.405), (-1.488, -3.675, 7.926), (-2.482, -3.791, -1.405), (-2.163, -3.314, 7.926), (-3.161, -3.234, -1.405), (-2.755, -2.828, 7.926), (-3.718, -2.555, -1.405), (-3.241, -2.236, 7.926), (-4.132, -1.78, -1.405), (-3.602, -1.561, 7.926), (-4.387, -0.9396, -1.405), (-3.824, -0.8277, 7.926), (-4.473, -0.06546, -1.405), (-3.899, -0.06547, 7.926), (-4.387, 0.8087, -1.405), (-3.824, 0.6967, 7.926), (-4.132, 1.649, -1.405), (-3.602, 1.43, 7.926), (-3.718, 2.424, -1.405), (-3.241, 2.105, 7.926), (-3.161, 3.103, -1.405), (-2.755, 2.697, 7.926), (-2.482, 3.66, -1.405), (-2.163, 3.183, 7.926), (-1.707, 4.074, -1.405), (-1.488, 3.544, 7.926), (-0.8667, 4.329, -1.405), (-0.7548, 3.766, 7.926), (0.007444, 4.062, 8.082), (0.8128, 3.983, 8.082), (1.587, 3.748, 8.082), (2.301, 3.367, 8.082), (2.926, 2.853, 8.082), (3.44, 2.228, 8.082), (3.821, 1.514, 8.082), (4.056, 0.7399, 8.082), (4.135, -0.06547, 8.082), (4.056, -0.8708, 8.082), (3.821, -1.645, 8.082), (3.44, -2.359, 8.082), (2.926, -2.984, 8.082), (2.301, -3.498, 8.082), (1.587, -3.879, 8.082), (0.8128, -4.114, 8.082), (0.007443, -4.193, 8.082), (-0.7979, -4.114, 8.082), (-1.572, -3.879, 8.082), (-2.286, -3.498, 8.082), (-2.911, -2.984, 8.082), (-3.425, -2.359, 8.082), (-3.806, -1.645, 8.082), (-4.041, -0.8708, 8.082), (-4.121, -0.06546, 8.082), (-4.041, 0.7399, 8.082), (-3.806, 1.514, 8.082), (-3.425, 2.228, 8.082), (-2.911, 2.853, 8.082), (-2.286, 3.367, 8.082), (-1.572, 3.748, 8.082), (-0.7979, 3.983, 8.082), (0.007444, 4.027, 8.834), (0.8059, 3.949, 8.834), (1.574, 3.716, 8.834), (2.281, 3.337, 8.834), (2.901, 2.828, 8.834), (3.41, 2.208, 8.834), (3.789, 1.501, 8.834), (4.021, 0.733, 8.834), (4.1, -0.06547, 8.834), (4.021, -0.8639, 8.834), (3.789, -1.632, 8.834), (3.41, -2.339, 8.834), (2.901, -2.959, 8.834), (2.281, -3.468, 8.834), (1.574, -3.847, 8.834), (0.8059, -4.079, 8.834), (0.007443, -4.158, 8.834), (-0.791, -4.079, 8.834), (-1.559, -3.847, 8.834), (-2.266, -3.468, 8.834), (-2.886, -2.959, 8.834), (-3.395, -2.339, 8.834), (-3.774, -1.632, 8.834), (-4.007, -0.8639, 8.834), (-4.085, -0.06546, 8.834), (-4.007, 0.733, 8.834), (-3.774, 1.501, 8.834), (-3.395, 2.208, 8.834), (-2.886, 2.828, 8.834), (-2.266, 3.337, 8.834), (-1.559, 3.716, 8.834), (-0.791, 3.949, 8.834)], [], [(0, 1, 3, 2), (2, 3, 5, 4), (4, 5, 7, 6), (6, 7, 9, 8), (8, 9, 11, 10), (10, 11, 13, 12), (12, 13, 15, 14), (14, 15, 17, 16), (16, 17, 19, 18), (18, 19, 21, 20), (20, 21, 23, 22), (22, 23, 25, 24), (24, 25, 27, 26), (26, 27, 29, 28), (28, 29, 31, 30), (30, 31, 33, 32), (32, 33, 35, 34), (34, 35, 37, 36), (36, 37, 39, 38), (38, 39, 41, 40), (40, 41, 43, 42), (42, 43, 45, 44), (44, 45, 47, 46), (46, 47, 49, 48), (48, 49, 51, 50), (50, 51, 53, 52), (52, 53, 55, 54), (54, 55, 57, 56), (56, 57, 59, 58), (58, 59, 61, 60), (62, 63, 1, 0), (60, 61, 63, 62), (0, 2, 4, 6, 8, 10, 12, 14, 16, 18, 20, 22, 24, 26, 28, 30, 32, 34, 36, 38, 40, 42, 44, 46, 48, 50, 52, 54, 56, 58, 60, 62), (29, 27, 77, 78), (7, 5, 66, 67), (51, 49, 88, 89), (23, 21, 74, 75), (45, 43, 85, 86), (17, 15, 71, 72), (3, 1, 64, 65), (39, 37, 82, 83), (61, 59, 93, 94), (33, 31, 79, 80), (11, 9, 68, 69), (55, 53, 90, 91), (27, 25, 76, 77), (5, 3, 65, 66), (49, 47, 87, 88), (21, 19, 73, 74), (43, 41, 84, 85), (1, 63, 95, 64), (15, 13, 70, 71), (37, 35, 81, 82), (59, 57, 92, 93), (31, 29, 78, 79), (9, 7, 67, 68), (53, 51, 89, 90), (25, 23, 75, 76), (47, 45, 86, 87), (19, 17, 72, 73), (41, 39, 83, 84), (63, 61, 94, 95), (13, 11, 69, 70), (35, 33, 80, 81), (57, 55, 91, 92), (92, 91, 123, 124), (97, 96, 127, 126, 125, 124, 123, 122, 121, 120, 119, 118, 117, 116, 115, 114, 113, 112, 111, 110, 109, 108, 107, 106, 105, 104, 103, 102, 101, 100, 99, 98), (81, 80, 112, 113), (70, 69, 101, 102), (95, 94, 126, 127), (84, 83, 115, 116), (73, 72, 104, 105), (87, 86, 118, 119), (76, 75, 107, 108), (90, 89, 121, 122), (68, 67, 99, 100), (79, 78, 110, 111), (93, 92, 124, 125), (82, 81, 113, 114), (71, 70, 102, 103), (64, 95, 127, 96), (85, 84, 116, 117), (74, 73, 105, 106), (88, 87, 119, 120), (66, 65, 97, 98), (77, 76, 108, 109), (91, 90, 122, 123), (69, 68, 100, 101), (80, 79, 111, 112), (94, 93, 125, 126), (83, 82, 114, 115), (65, 64, 96, 97), (72, 71, 103, 104), (86, 85, 117, 118), (75, 74, 106, 107), (89, 88, 120, 121), (67, 66, 98, 99), (78, 77, 109, 110)])
me_cylinder_001.polygons.foreach_set('use_smooth', [True] * 98)
_k = set([(0, 2), (0, 62), (1, 3), (1, 63), (2, 4), (3, 5), (4, 6), (5, 7), (6, 8), (7, 9), (8, 10), (9, 11), (10, 12), (11, 13), (12, 14), (13, 15), (14, 16), (15, 17), (16, 18), (17, 19), (18, 20), (19, 21), (20, 22), (21, 23), (22, 24), (23, 25), (24, 26), (25, 27), (26, 28), (27, 29), (28, 30), (29, 31), (30, 32), (31, 33), (32, 34), (33, 35), (34, 36), (35, 37), (36, 38), (37, 39), (38, 40), (39, 41), (40, 42), (41, 43), (42, 44), (43, 45), (44, 46), (45, 47), (46, 48), (47, 49), (48, 50), (49, 51), (50, 52), (51, 53), (52, 54), (53, 55), (54, 56), (55, 57), (56, 58), (57, 59), (58, 60), (59, 61), (60, 62), (61, 63), (64, 65), (64, 95), (65, 66), (66, 67), (67, 68), (68, 69), (69, 70), (70, 71), (71, 72), (72, 73), (73, 74), (74, 75), (75, 76), (76, 77), (77, 78), (78, 79), (79, 80), (80, 81), (81, 82), (82, 83), (83, 84), (84, 85), (85, 86), (86, 87), (87, 88), (88, 89), (89, 90), (90, 91), (91, 92), (92, 93), (93, 94), (94, 95), (96, 97), (96, 127), (97, 98), (98, 99), (99, 100), (100, 101), (101, 102), (102, 103), (103, 104), (104, 105), (105, 106), (106, 107), (107, 108), (108, 109), (109, 110), (110, 111), (111, 112), (112, 113), (113, 114), (114, 115), (115, 116), (116, 117), (117, 118), (118, 119), (119, 120), (120, 121), (121, 122), (122, 123), (123, 124), (124, 125), (125, 126), (126, 127)])
me_cylinder_001.attributes.new('sharp_edge', 'BOOLEAN', 'EDGE').data.foreach_set('value', [ (min(e.vertices), max(e.vertices)) in _k for e in me_cylinder_001.edges])
me_cylinder_001.use_remesh_preserve_volume = False
me_cylinder_001.use_remesh_preserve_attributes = False
me_cylinder_001.use_mirror_vertex_groups = False
me_cylinder_001.update()
me_plane_003 = bpy.data.meshes.new('Plane.003')
me_plane_003.from_pydata([(-1.258, -0.1799, 0.07126), (1.051, -0.3874, 0.06009), (-1.258, 0.1775, 0.07126), (1.051, 0.4108, 0.06009), (-0.6209, -0.3693, 0.07126), (-0.6209, 0.3676, 0.07126), (-0.03847, -0.4701, 0.06983), (-0.03847, 0.4682, 0.06983), (1.125, -0.2346, 0.06079), (1.125, 0.2582, 0.06079), (1.168, -0.06293, 0.06079), (1.168, 0.08651, 0.06079), (-1.731, 0.00529, 0.07126), (0.6494, -0.4389, 0.05973), (0.6494, 0.452, 0.05973), (-1.258, -0.1799, -0.07126), (1.051, -0.3874, -0.06009), (-1.258, 0.1775, -0.07126), (1.051, 0.4108, -0.06009), (-0.6209, -0.3693, -0.07126), (-0.6209, 0.3676, -0.07126), (-0.03847, -0.4701, -0.06983), (-0.03847, 0.4682, -0.06983), (1.125, -0.2346, -0.06079), (1.125, 0.2582, -0.06079), (1.168, -0.06293, -0.06079), (1.168, 0.08651, -0.06079), (-1.731, 0.00529, -0.07126), (0.6494, -0.4389, -0.05973), (0.6494, 0.452, -0.05973), (-2.026, -0.2907, 0.0), (1.171, -0.5847, 0.0), (-2.026, 0.29, 0.0), (1.171, 0.6388, 0.0), (-0.9913, -0.5985, 0.0), (-0.9913, 0.5989, 0.0), (-0.04871, -0.7163, 0.0), (-0.04871, 0.7164, 0.0), (1.261, -0.3733, 0.0), (1.261, 0.4274, 0.0), (1.331, -0.09434, 0.0), (1.331, 0.1485, 0.0), (-2.795, 0.0102, 0.0), (0.7729, -0.6656, 0.0), (0.7729, 0.6802, 0.0)], [], [(30, 34, 4, 0), (41, 11, 10, 40), (44, 37, 7, 14), (35, 5, 7, 37), (43, 13, 6, 36), (40, 10, 8, 38), (39, 9, 11, 41), (31, 1, 13, 43), (33, 44, 14, 3), (38, 8, 1, 31), (32, 2, 5, 35), (33, 3, 9, 39), (34, 36, 6, 4), (8, 10, 11, 9, 3, 14, 7, 5, 2, 12, 0, 4, 6, 13, 1), (42, 12, 2, 32), (30, 0, 12, 42), (30, 15, 19, 34), (41, 40, 25, 26), (44, 29, 22, 37), (35, 37, 22, 20), (43, 36, 21, 28), (40, 38, 23, 25), (39, 41, 26, 24), (31, 43, 28, 16), (33, 18, 29, 44), (38, 31, 16, 23), (32, 35, 20, 17), (33, 39, 24, 18), (34, 19, 21, 36), (23, 16, 28, 21, 19, 15, 27, 17, 20, 22, 29, 18, 24, 26, 25), (42, 32, 17, 27), (30, 42, 27, 15)])
me_plane_003.polygons.foreach_set('use_smooth', [True] * 32)
_k = set([(0, 4), (0, 12), (1, 8), (1, 13), (1, 31), (2, 5), (2, 12), (3, 9), (3, 14), (3, 33), (4, 6), (5, 7), (6, 13), (7, 14), (8, 10), (9, 11), (10, 11), (12, 42), (15, 19), (15, 27), (16, 23), (16, 28), (16, 31), (17, 20), (17, 27), (18, 24), (18, 29), (18, 33), (19, 21), (20, 22), (21, 28), (22, 29), (23, 25), (24, 26), (25, 26), (27, 42), (30, 34), (30, 42), (31, 38), (31, 43), (32, 35), (32, 42), (33, 39), (33, 44), (34, 36), (35, 37), (36, 43), (37, 44), (38, 40), (39, 41), (40, 41)])
me_plane_003.attributes.new('sharp_edge', 'BOOLEAN', 'EDGE').data.foreach_set('value', [ (min(e.vertices), max(e.vertices)) in _k for e in me_plane_003.edges])
me_plane_003.use_remesh_preserve_volume = False
me_plane_003.use_remesh_preserve_attributes = False
me_plane_003.use_mirror_vertex_groups = False
me_plane_003.update()
me_cube_005 = bpy.data.meshes.new('Cube.005')
me_cube_005.from_pydata([(-0.1523, 2.385, 6.805), (-0.334, 1.373, 2.767), (0.1052, 1.959, 6.938), (0.2409, 0.4221, 3.065), (-0.3012, 2.262, 5.643), (0.2296, 1.383, 5.918), (-0.3836, 2.063, 4.607), (0.2923, 0.945, 4.957), (-0.2262, 1.15, 2.697), (0.1287, 0.5629, 2.881), (-0.1035, 0.9219, 2.687), (0.004172, 0.7438, 2.743), (-0.009522, 2.423, 7.685), (-0.3628, 1.655, 3.435), (0.2789, 0.5932, 3.768), (0.01565, 2.465, 6.736), (-0.1924, 1.441, 2.709), (0.2731, 2.039, 6.87), (0.3825, 0.4896, 3.007), (-0.1333, 2.342, 5.575), (0.3975, 1.463, 5.85), (-0.2191, 2.142, 4.54), (0.4568, 1.023, 4.89), (-0.08302, 1.218, 2.638), (0.2719, 0.6312, 2.822), (0.03977, 0.9902, 2.628), (0.1474, 0.8121, 2.684), (0.1584, 2.504, 7.617), (-0.2221, 1.722, 3.378), (0.4196, 0.6603, 3.71), (-0.133, 2.978, 8.046), (-0.4077, 1.576, 2.458), (0.2853, 2.286, 8.262), (0.4735, 0.1181, 2.914), (-0.375, 2.778, 6.158), (0.4874, 1.351, 6.605), (-0.4785, 2.402, 4.499), (0.5535, 0.6941, 5.033), (-0.2572, 1.275, 2.382), (0.3195, 0.3206, 2.681), (-0.05768, 0.9042, 2.367), (0.1172, 0.6148, 2.457), (0.09894, 3.041, 9.476), (-0.4581, 1.891, 3.111), (0.5112, 0.287, 3.612), (-0.1523, 6.972, 1.828), (-0.334, 3.06, 0.406), (0.1052, 6.844, 2.256), (0.2409, 2.774, 1.361), (-0.3012, 5.94, 1.28), (0.2296, 5.676, 2.162), (-0.3836, 4.971, 0.8643), (0.2923, 4.635, 1.987), (-0.2262, 2.877, 0.5517), (0.1287, 2.7, 1.141), (-0.1035, 2.741, 0.7353), (0.004172, 2.687, 0.914), (-0.009522, 7.723, 2.289), (-0.3628, 3.771, 0.5468), (0.2789, 3.452, 1.613), (0.01565, 6.96, 1.724), (-0.1924, 3.05, 0.3177), (0.2731, 6.832, 2.151), (0.3825, 2.764, 1.273), (-0.1333, 5.928, 1.175), (0.3975, 5.664, 2.057), (-0.2191, 4.959, 0.7617), (0.4568, 4.623, 1.884), (-0.08302, 2.867, 0.4624), (0.2719, 2.69, 1.052), (0.03977, 2.73, 0.646), (0.1474, 2.677, 0.8247), (0.1584, 7.711, 2.184), (-0.2221, 3.761, 0.459), (0.4196, 3.442, 1.525), (-0.133, 8.332, 2.031), (-0.4077, 2.917, 0.06493), (0.2853, 8.124, 2.726), (0.4735, 2.479, 1.529), (-0.375, 6.656, 1.141), (0.4874, 6.227, 2.573), (-0.4785, 5.071, 0.5236), (0.5535, 4.558, 2.238), (-0.2572, 2.686, 0.2723), (0.3195, 2.399, 1.23), (-0.05768, 2.466, 0.5708), (0.1172, 2.379, 0.8612), (0.09894, 9.553, 2.78), (-0.4581, 3.634, 0.1694), (0.5112, 3.152, 1.779), (-0.1523, 5.133, 5.062), (-0.334, 2.45, 1.879), (0.1052, 4.809, 5.369), (0.2409, 1.726, 2.565), (-0.3012, 4.512, 4.072), (0.2296, 3.843, 4.705), (-0.3836, 3.878, 3.229), (0.2923, 3.027, 4.035), (-0.2262, 2.218, 1.914), (0.1287, 1.772, 2.338), (-0.1035, 2.009, 2.006), (0.004172, 1.873, 2.134), (-0.009522, 5.555, 5.835), (-0.3628, 2.996, 2.356), (0.2789, 2.189, 3.121), (0.01565, 5.175, 4.965), (-0.1924, 2.485, 1.798), (0.2731, 4.851, 5.272), (0.3825, 1.761, 2.483), (-0.1333, 4.553, 3.976), (0.3975, 3.885, 4.608), (-0.2191, 3.919, 3.134), (0.4568, 3.068, 3.94), (-0.08302, 2.254, 1.832), (0.2719, 1.807, 2.255), (0.03977, 2.044, 1.923), (0.1474, 1.909, 2.052), (0.1584, 5.596, 5.739), (-0.2221, 3.031, 2.275), (0.4196, 2.224, 3.04), (-0.133, 6.211, 5.915), (-0.4077, 2.496, 1.512), (0.2853, 5.684, 6.414), (0.4735, 1.387, 2.563), (-0.375, 5.201, 4.308), (0.4874, 4.116, 5.336), (-0.4785, 4.135, 2.983), (0.5535, 2.836, 4.214), (-0.2572, 2.192, 1.577), (0.3195, 1.466, 2.265), (-0.05768, 1.852, 1.726), (0.1172, 1.632, 1.935), (0.09894, 6.896, 7.173), (-0.4581, 3.065, 1.96), (0.5112, 1.845, 3.116), (-0.1523, 6.868, -2.187), (-0.334, 2.802, -1.296), (0.1052, 6.989, -1.757), (0.2409, 3.071, -0.3366), (-0.3012, 5.704, -2.098), (0.2296, 5.952, -1.212), (-0.3836, 4.662, -1.931), (0.2923, 4.978, -0.8028), (-0.2262, 2.725, -1.075), (0.1287, 2.891, -0.4828), (-0.1035, 2.709, -0.8475), (0.004172, 2.759, -0.6678), (-0.009522, 7.749, -2.199), (-0.3628, 3.479, -1.558), (0.2789, 3.779, -0.4866), (0.01565, 6.802, -2.269), (-0.1924, 2.746, -1.366), (0.2731, 6.923, -1.839), (0.3825, 3.016, -0.4058), (-0.1333, 5.638, -2.18), (0.3975, 5.886, -1.294), (-0.2191, 4.597, -2.011), (0.4568, 4.914, -0.8832), (-0.08302, 2.669, -1.145), (0.2719, 2.835, -0.5528), (0.03977, 2.652, -0.9174), (0.1474, 2.703, -0.7378), (0.1584, 7.683, -2.281), (-0.2221, 3.423, -1.627), (0.4196, 3.723, -0.5554), (-0.133, 8.126, -2.742), (-0.4077, 2.499, -1.508), (0.2853, 8.322, -2.044), (0.4735, 2.912, -0.03719), (-0.375, 6.234, -2.599), (0.4874, 6.637, -1.159), (-0.4785, 4.564, -2.272), (0.5535, 5.047, -0.5497), (-0.2572, 2.415, -1.209), (0.3195, 2.685, -0.2466), (-0.05768, 2.388, -0.8393), (0.1172, 2.47, -0.5474), (0.09894, 9.558, -2.763), (-0.4581, 3.161, -1.803), (0.5112, 3.615, -0.1852), (-0.1523, 2.031, -6.92), (-0.334, 0.4925, -3.053), (0.1052, 2.455, -6.78), (0.2409, 1.438, -2.738), (-0.3012, 1.452, -5.906), (0.2296, 2.326, -5.616), (-0.3836, 1.008, -4.949), (0.2923, 2.12, -4.58), (-0.2262, 0.6327, -2.865), (0.1287, 1.217, -2.671), (-0.1035, 0.8121, -2.724), (0.004172, 0.9892, -2.665), (-0.009522, 2.514, -7.657), (-0.3628, 0.6545, -3.759), (0.2789, 1.71, -3.409), (0.01565, 1.926, -6.912), (-0.1924, 0.404, -3.045), (0.2731, 2.35, -6.771), (0.3825, 1.35, -2.731), (-0.1333, 1.347, -5.897), (0.3975, 2.221, -5.607), (-0.2191, 0.9048, -4.94), (0.4568, 2.017, -4.571), (-0.08302, 0.5431, -2.858), (0.2719, 1.127, -2.664), (0.03977, 0.7225, -2.716), (0.1474, 0.8996, -2.657), (0.1584, 2.409, -7.649), (-0.2221, 0.5665, -3.752), (0.4196, 1.622, -3.401), (-0.133, 2.275, -8.274), (-0.4077, 0.1473, -2.92), (0.2853, 2.963, -8.045), (0.4735, 1.597, -2.438), (-0.375, 1.334, -6.625), (0.4874, 2.753, -6.154), (-0.4785, 0.6702, -5.059), (0.5535, 2.368, -4.495), (-0.2572, 0.3477, -2.683), (0.3195, 1.297, -2.368), (-0.05768, 0.6394, -2.454), (0.1172, 0.9272, -2.358), (0.09894, 3.059, -9.471), (-0.4581, 0.2731, -3.634), (0.5112, 1.868, -3.104), (-0.1523, 5.208, -4.986), (-0.334, 1.947, -2.399), (0.1052, 5.505, -4.653), (0.2409, 2.61, -1.655), (-0.3012, 4.201, -4.394), (0.2296, 4.813, -3.707), (-0.3836, 3.338, -3.786), (0.2923, 4.118, -2.912), (-0.2262, 1.975, -2.166), (0.1287, 2.385, -1.707), (-0.1035, 2.06, -1.954), (0.004172, 2.184, -1.815), (-0.009522, 5.994, -5.384), (-0.3628, 2.44, -2.931), (0.2789, 3.18, -2.101), (0.01565, 5.113, -5.03), (-0.1924, 1.866, -2.436), (0.2731, 5.41, -4.697), (0.3825, 2.53, -1.692), (-0.1333, 4.105, -4.439), (0.3975, 4.718, -3.752), (-0.2191, 3.245, -3.83), (0.4568, 4.025, -2.955), (-0.08302, 1.894, -2.204), (0.2719, 2.303, -1.745), (0.03977, 1.979, -1.992), (0.1474, 2.103, -1.853), (0.1584, 5.898, -5.429), (-0.2221, 2.36, -2.968), (0.4196, 3.1, -2.138), (-0.133, 6.094, -6.038), (-0.4077, 1.582, -2.456), (0.2853, 6.576, -5.497), (0.4735, 2.599, -1.316), (-0.375, 4.457, -5.077), (0.4874, 5.452, -3.961), (-0.4785, 3.101, -4.05), (0.5535, 4.292, -2.715), (-0.2572, 1.637, -2.15), (0.3195, 2.303, -1.404), (-0.05768, 1.776, -1.806), (0.1172, 1.978, -1.58), (0.09894, 7.371, -6.685), (-0.4581, 2.046, -3.012), (0.5112, 3.165, -1.758), (-0.1523, -2.229, -6.863), (-0.334, -1.316, -2.801), (0.1052, -1.8, -6.986), (0.2409, -0.3582, -3.076), (-0.3012, -2.134, -5.698), (0.2296, -1.249, -5.952), (-0.3836, -1.961, -4.658), (0.2923, -0.8347, -4.98), (-0.2262, -1.095, -2.726), (0.1287, -0.5034, -2.895), (-0.1035, -0.8671, -2.71), (0.004172, -0.6877, -2.762), (-0.009522, -2.246, -7.744), (-0.3628, -1.582, -3.476), (0.2789, -0.512, -3.782), (0.01565, -2.311, -6.796), (-0.1924, -1.385, -2.745), (0.2731, -1.881, -6.919), (0.3825, -0.4271, -3.02), (-0.1333, -2.216, -5.632), (0.3975, -1.331, -5.885), (-0.2191, -2.041, -4.592), (0.4568, -0.9148, -4.915), (-0.08302, -1.165, -2.669), (0.2719, -0.5731, -2.838), (0.03977, -0.9367, -2.653), (0.1474, -0.7573, -2.705), (0.1584, -2.328, -7.677), (-0.2221, -1.65, -3.421), (0.4196, -0.5805, -3.727), (-0.133, -2.791, -8.118), (-0.4077, -1.527, -2.497), (0.2853, -2.094, -8.317), (0.4735, -0.05791, -2.918), (-0.375, -2.637, -6.226), (0.4874, -1.2, -6.637), (-0.4785, -2.302, -4.558), (0.5535, -0.582, -5.05), (-0.2572, -1.227, -2.414), (0.3195, -0.2661, -2.689), (-0.05768, -0.8572, -2.39), (0.1172, -0.5657, -2.473), (0.09894, -2.819, -9.549), (-0.4581, -1.826, -3.157), (0.5112, -0.2098, -3.62), (-0.1523, -6.936, -2.0), (-0.334, -3.06, -0.4822), (0.1052, -6.798, -2.424), (0.2409, -2.751, -1.43), (-0.3012, -5.918, -1.426), (0.2296, -5.633, -2.301), (-0.3836, -4.959, -0.9871), (0.2923, -4.596, -2.101), (-0.2262, -2.874, -0.6234), (0.1287, -2.683, -1.208), (-0.1035, -2.733, -0.8035), (0.004172, -2.675, -0.9809), (-0.009522, -7.676, -2.479), (-0.3628, -3.768, -0.6403), (0.2789, -3.423, -1.698), (0.01565, -6.927, -1.895), (-0.1924, -3.052, -0.3937), (0.2731, -6.788, -2.319), (0.3825, -2.743, -1.341), (-0.1333, -5.909, -1.321), (0.3975, -5.624, -2.196), (-0.2191, -4.95, -0.8842), (0.4568, -4.587, -1.998), (-0.08302, -2.865, -0.5339), (0.2719, -2.675, -1.119), (0.03977, -2.725, -0.714), (0.1474, -2.667, -0.8914), (0.1584, -7.666, -2.374), (-0.2221, -3.76, -0.5524), (0.4196, -3.415, -1.61), (-0.133, -8.291, -2.236), (-0.4077, -2.926, -0.1377), (0.2853, -8.066, -2.925), (0.4735, -2.452, -1.59), (-0.375, -6.637, -1.305), (0.4874, -6.173, -2.726), (-0.4785, -5.068, -0.649), (0.5535, -4.513, -2.35), (-0.2572, -2.69, -0.3394), (0.3195, -2.379, -1.29), (-0.05768, -2.462, -0.6324), (0.1172, -2.368, -0.9206), (0.09894, -9.493, -3.014), (-0.4581, -3.64, -0.2596), (0.5112, -3.119, -1.857), (-0.1523, -5.019, -5.187), (-0.334, -2.414, -1.94), (0.1052, -4.687, -5.486), (0.2409, -1.674, -2.608), (-0.3012, -4.422, -4.183), (0.2296, -3.738, -4.799), (-0.3836, -3.809, -3.324), (0.2923, -2.939, -4.109), (-0.2262, -2.182, -1.97), (0.1287, -1.725, -2.382), (-0.1035, -1.97, -2.056), (0.004172, -1.832, -2.181), (-0.009522, -5.421, -5.971), (-0.3628, -2.949, -2.43), (0.2789, -2.123, -3.175), (0.01565, -5.063, -5.091), (-0.1924, -2.451, -1.859), (0.2731, -4.731, -5.39), (0.3825, -1.711, -2.527), (-0.1333, -4.466, -4.087), (0.3975, -3.783, -4.704), (-0.2191, -3.852, -3.23), (0.4568, -2.982, -4.015), (-0.08302, -2.22, -1.888), (0.2719, -1.763, -2.3), (0.03977, -2.008, -1.974), (0.1474, -1.869, -2.099), (0.1584, -5.465, -5.875), (-0.2221, -2.986, -2.35), (0.4196, -2.16, -3.095), (-0.133, -6.076, -6.067), (-0.4077, -2.469, -1.575), (0.2853, -5.537, -6.553), (0.4735, -1.335, -2.598), (-0.375, -5.106, -4.435), (0.4874, -3.995, -5.437), (-0.4785, -4.071, -3.085), (0.5535, -2.743, -4.283), (-0.2572, -2.164, -1.632), (0.3195, -1.421, -2.301), (-0.05768, -1.821, -1.772), (0.1172, -1.595, -1.975), (0.09894, -6.73, -7.34), (-0.4581, -3.028, -2.036), (0.5112, -1.78, -3.162), (-0.1523, -6.811, 2.39), (-0.334, -2.773, 1.378), (0.1052, -6.944, 1.964), (0.2409, -3.071, 0.4271), (-0.3012, -5.649, 2.267), (0.2296, -5.924, 1.388), (-0.3836, -4.613, 2.068), (0.2923, -4.963, 0.9501), (-0.2262, -2.703, 1.155), (0.1287, -2.887, 0.5679), (-0.1035, -2.693, 0.9269), (0.004172, -2.749, 0.7488), (-0.009522, -7.691, 2.429), (-0.3628, -3.442, 1.66), (0.2789, -3.774, 0.5982), (0.01565, -6.743, 2.47), (-0.1924, -2.716, 1.446), (0.2731, -6.876, 2.044), (0.3825, -3.013, 0.4946), (-0.1333, -5.581, 2.347), (0.3975, -5.856, 1.468), (-0.2191, -4.546, 2.147), (0.4568, -4.896, 1.029), (-0.08302, -2.645, 1.223), (0.2719, -2.828, 0.6362), (0.03977, -2.635, 0.9952), (0.1474, -2.69, 0.8171), (0.1584, -7.623, 2.509), (-0.2221, -3.384, 1.727), (0.4196, -3.716, 0.6653), (-0.133, -8.052, 2.983), (-0.4077, -2.464, 1.581), (0.2853, -8.268, 2.291), (0.4735, -2.92, 0.1231), (-0.375, -6.164, 2.783), (0.4874, -6.611, 1.356), (-0.4785, -4.505, 2.407), (0.5535, -5.04, 0.6992), (-0.2572, -2.389, 1.28), (0.3195, -2.687, 0.3256), (-0.05768, -2.373, 0.9092), (0.1172, -2.464, 0.6198), (0.09894, -9.482, 3.046), (-0.4581, -3.117, 1.896), (0.5112, -3.619, 0.2921), (-0.1523, -1.834, 6.977), (-0.334, -0.4121, 3.065), (0.1052, -2.262, 6.849), (0.2409, -1.367, 2.779), (-0.3012, -1.286, 5.945), (0.2296, -2.168, 5.681), (-0.3836, -0.8704, 4.976), (0.2923, -1.993, 4.64), (-0.2262, -0.5579, 2.882), (0.1287, -1.147, 2.705), (-0.1035, -0.7414, 2.746), (0.004172, -0.9202, 2.692), (-0.009522, -2.295, 7.728), (-0.3628, -0.5529, 3.776), (0.2789, -1.619, 3.457), (0.01565, -1.73, 6.965), (-0.1924, -0.3239, 3.055), (0.2731, -2.157, 6.837), (0.3825, -1.279, 2.769), (-0.1333, -1.181, 5.933), (0.3975, -2.063, 5.669), (-0.2191, -0.7678, 4.964), (0.4568, -1.89, 4.628), (-0.08302, -0.4686, 2.871), (0.2719, -1.058, 2.695), (0.03977, -0.6521, 2.735), (0.1474, -0.8309, 2.682), (0.1584, -2.19, 7.716), (-0.2221, -0.4651, 3.766), (0.4196, -1.531, 3.447), (-0.133, -2.037, 8.337), (-0.4077, -0.07106, 2.922), (0.2853, -2.732, 8.129), (0.4735, -1.535, 2.484), (-0.375, -1.147, 6.661), (0.4874, -2.579, 6.232), (-0.4785, -0.5297, 5.076), (0.5535, -2.244, 4.563), (-0.2572, -0.2785, 2.691), (0.3195, -1.236, 2.404), (-0.05768, -0.5769, 2.471), (0.1172, -0.8674, 2.384), (0.09894, -2.786, 9.558), (-0.4581, -0.1755, 3.639), (0.5112, -1.785, 3.157), (-0.1523, -5.068, 5.138), (-0.334, -1.885, 2.455), (0.1052, -5.375, 4.814), (0.2409, -2.571, 1.731), (-0.3012, -4.078, 4.517), (0.2296, -4.711, 3.849), (-0.3836, -3.235, 3.883), (0.2923, -4.041, 3.032), (-0.2262, -1.921, 2.223), (0.1287, -2.344, 1.776), (-0.1035, -2.012, 2.014), (0.004172, -2.14, 1.878), (-0.009522, -5.841, 5.56), (-0.3628, -2.362, 3.001), (0.2789, -3.127, 2.194), (0.01565, -4.971, 5.18), (-0.1924, -1.804, 2.49), (0.2731, -5.278, 4.856), (0.3825, -2.489, 1.766), (-0.1333, -3.982, 4.558), (0.3975, -4.615, 3.89), (-0.2191, -3.14, 3.924), (0.4568, -3.946, 3.073), (-0.08302, -1.838, 2.259), (0.2719, -2.261, 1.812), (0.03977, -1.929, 2.049), (0.1474, -2.058, 1.914), (0.1584, -5.745, 5.601), (-0.2221, -2.281, 3.036), (0.4196, -3.046, 2.229), (-0.133, -5.921, 6.216), (-0.4077, -1.519, 2.501), (0.2853, -6.42, 5.69), (0.4735, -2.569, 1.392), (-0.375, -4.314, 5.207), (0.4874, -5.342, 4.121), (-0.4785, -2.989, 4.14), (0.5535, -4.22, 2.841), (-0.2572, -1.583, 2.197), (0.3195, -2.271, 1.471), (-0.05768, -1.732, 1.857), (0.1172, -1.941, 1.637), (0.09894, -7.179, 6.901), (-0.4581, -1.966, 3.07), (0.5112, -3.122, 1.85), (0.08556, -0.08709, 7.751), (0.08556, -7.734, 0.04806), (0.04065, -0.09816, 7.605), (0.04065, -7.592, 0.08151), (-0.004256, -7.734, 0.04806), (-0.004256, -0.08709, 7.751), (0.08535, -0.05064, 4.587), (0.08535, -4.573, -0.02184), (0.04065, -0.06167, 4.442), (0.04065, -4.432, 0.01145), (-0.004044, -4.573, -0.02184), (-0.004044, -0.05064, 4.587), (0.08556, -7.717, -0.05117), (0.08556, -0.05139, -7.76), (0.04065, -7.575, -0.04174), (0.04065, -0.08383, -7.618), (-0.004256, -0.05139, -7.76), (-0.004256, -7.717, -0.05117), (0.08535, -4.718, 0.09161), (0.08535, -0.01666, -4.569), (0.04065, -4.573, 0.07956), (0.04065, -0.04895, -4.427), (-0.004044, -0.01666, -4.569), (-0.004044, -4.718, 0.09161), (0.08556, 0.03817, -7.755), (0.08556, 7.804, -0.08505), (0.04065, 0.06822, -7.608), (0.04065, 7.661, -0.1159), (-0.004256, 7.804, -0.08505), (-0.004256, 0.03817, -7.755), (0.08535, 0.03046, -4.572), (0.08535, 4.594, -0.07089), (0.04065, 0.04415, -4.427), (0.04065, 4.452, -0.08722), (-0.004044, 4.594, -0.07089), (-0.004044, 0.03046, -4.572), (0.08556, 7.8, 0.096), (0.08556, 0.03855, 7.759), (0.04065, 7.654, 0.1066), (0.04065, 0.07246, 7.617), (-0.004256, 0.03855, 7.759), (-0.004256, 7.8, 0.096), (0.08535, 4.604, 0.04181), (0.08535, 0.02464, 4.589), (0.04065, 4.459, 0.05236), (0.04065, 0.0584, 4.447), (-0.004044, 0.02464, 4.589), (-0.004044, 4.604, 0.04181), (-0.2078, -7.965, -0.1998), (-0.2078, 7.954, -0.1998), (0.2088, 7.954, -0.1998), (0.2088, -7.965, -0.1998), (-0.2078, -7.965, 0.1985), (-0.2078, 7.954, 0.1985), (0.2088, 7.954, 0.1985), (0.2088, -7.965, 0.1985), (-0.2078, -0.2047, 7.959), (-0.2078, -0.2047, -7.96), (0.2088, -0.2047, -7.96), (0.2088, -0.2047, 7.959), (-0.2078, 0.1936, 7.959), (-0.2078, 0.1936, -7.96), (0.2088, 0.1936, -7.96), (0.2088, 0.1936, 7.959), (-0.353, -0.461, -0.4562), (-0.353, 0.4499, -0.4562), (0.354, 0.4499, -0.4562), (0.354, -0.461, -0.4562), (-0.353, -0.461, 0.4548), (-0.353, 0.4499, 0.4548), (0.354, 0.4499, 0.4548), (0.354, -0.461, 0.4548), (-0.1465, 0.1568, 0.1663), (-0.1465, 0.5171, 0.1663), (0.1475, 0.5171, 0.1663), (0.1475, 0.1568, 0.1663), (-0.1465, 0.1568, 2.249), (-0.1465, 0.5171, 1.841), (0.1475, 0.5171, 1.841), (0.1475, 0.1568, 2.249), (-0.1465, 0.1614, -0.1631), (-0.1465, 0.1614, -0.5234), (0.1475, 0.1614, -0.5234), (0.1475, 0.1614, -0.1631), (-0.1465, 2.244, -0.1631), (-0.1465, 1.836, -0.5234), (0.1475, 1.836, -0.5234), (0.1475, 2.244, -0.1631), (-0.1465, -0.168, -0.1677), (-0.1465, -0.5282, -0.1677), (0.1475, -0.5282, -0.1677), (0.1475, -0.168, -0.1677), (-0.1465, -0.168, -2.251), (-0.1465, -0.5282, -1.842), (0.1475, -0.5282, -1.842), (0.1475, -0.168, -2.251), (-0.1465, -0.1726, 0.1617), (-0.1465, -0.1726, 0.522), (0.1475, -0.1726, 0.522), (0.1475, -0.1726, 0.1617), (-0.1465, -2.255, 0.1617), (-0.1465, -1.847, 0.522), (0.1475, -1.847, 0.522), (0.1475, -2.255, 0.1617), (-3.024, 0.1664, -0.0006839), (-0.1347, 0.1664, -0.0006842), (-3.024, 0.116, -0.1223), (-0.1347, 0.116, -0.1223), (-3.024, -0.00557, -0.1727), (-0.1347, -0.00557, -0.1727), (-3.024, -0.1272, -0.1223), (-0.1347, -0.1272, -0.1223), (-3.024, -0.1776, -0.0006839), (-0.1347, -0.1776, -0.0006842), (-3.024, -0.1272, 0.1209), (-0.1347, -0.1272, 0.1209), (-3.024, -0.00557, 0.1713), (-0.1347, -0.00557, 0.1713), (-3.024, 0.116, 0.1209), (-0.1347, 0.116, 0.1209)], [], [(30, 34, 4, 0), (41, 11, 10, 40), (44, 37, 7, 14), (35, 5, 7, 37), (43, 13, 6, 36), (40, 10, 8, 38), (39, 9, 11, 41), (31, 1, 13, 43), (33, 44, 14, 3), (38, 8, 1, 31), (32, 2, 5, 35), (33, 3, 9, 39), (34, 36, 6, 4), (8, 10, 11, 9, 3, 14, 7, 5, 2, 12, 0, 4, 6, 13, 1), (42, 12, 2, 32), (30, 0, 12, 42), (30, 15, 19, 34), (41, 40, 25, 26), (44, 29, 22, 37), (35, 37, 22, 20), (43, 36, 21, 28), (40, 38, 23, 25), (39, 41, 26, 24), (31, 43, 28, 16), (33, 18, 29, 44), (38, 31, 16, 23), (32, 35, 20, 17), (33, 39, 24, 18), (34, 19, 21, 36), (23, 16, 28, 21, 19, 15, 27, 17, 20, 22, 29, 18, 24, 26, 25), (42, 32, 17, 27), (30, 42, 27, 15), (75, 79, 49, 45), (86, 56, 55, 85), (89, 82, 52, 59), (80, 50, 52, 82), (88, 58, 51, 81), (85, 55, 53, 83), (84, 54, 56, 86), (76, 46, 58, 88), (78, 89, 59, 48), (83, 53, 46, 76), (77, 47, 50, 80), (78, 48, 54, 84), (79, 81, 51, 49), (53, 55, 56, 54, 48, 59, 52, 50, 47, 57, 45, 49, 51, 58, 46), (87, 57, 47, 77), (75, 45, 57, 87), (75, 60, 64, 79), (86, 85, 70, 71), (89, 74, 67, 82), (80, 82, 67, 65), (88, 81, 66, 73), (85, 83, 68, 70), (84, 86, 71, 69), (76, 88, 73, 61), (78, 63, 74, 89), (83, 76, 61, 68), (77, 80, 65, 62), (78, 84, 69, 63), (79, 64, 66, 81), (68, 61, 73, 66, 64, 60, 72, 62, 65, 67, 74, 63, 69, 71, 70), (87, 77, 62, 72), (75, 87, 72, 60), (120, 124, 94, 90), (131, 101, 100, 130), (134, 127, 97, 104), (125, 95, 97, 127), (133, 103, 96, 126), (130, 100, 98, 128), (129, 99, 101, 131), (121, 91, 103, 133), (123, 134, 104, 93), (128, 98, 91, 121), (122, 92, 95, 125), (123, 93, 99, 129), (124, 126, 96, 94), (98, 100, 101, 99, 93, 104, 97, 95, 92, 102, 90, 94, 96, 103, 91), (132, 102, 92, 122), (120, 90, 102, 132), (120, 105, 109, 124), (131, 130, 115, 116), (134, 119, 112, 127), (125, 127, 112, 110), (133, 126, 111, 118), (130, 128, 113, 115), (129, 131, 116, 114), (121, 133, 118, 106), (123, 108, 119, 134), (128, 121, 106, 113), (122, 125, 110, 107), (123, 129, 114, 108), (124, 109, 111, 126), (113, 106, 118, 111, 109, 105, 117, 107, 110, 112, 119, 108, 114, 116, 115), (132, 122, 107, 117), (120, 132, 117, 105), (165, 169, 139, 135), (176, 146, 145, 175), (179, 172, 142, 149), (170, 140, 142, 172), (178, 148, 141, 171), (175, 145, 143, 173), (174, 144, 146, 176), (166, 136, 148, 178), (168, 179, 149, 138), (173, 143, 136, 166), (167, 137, 140, 170), (168, 138, 144, 174), (169, 171, 141, 139), (143, 145, 146, 144, 138, 149, 142, 140, 137, 147, 135, 139, 141, 148, 136), (177, 147, 137, 167), (165, 135, 147, 177), (165, 150, 154, 169), (176, 175, 160, 161), (179, 164, 157, 172), (170, 172, 157, 155), (178, 171, 156, 163), (175, 173, 158, 160), (174, 176, 161, 159), (166, 178, 163, 151), (168, 153, 164, 179), (173, 166, 151, 158), (167, 170, 155, 152), (168, 174, 159, 153), (169, 154, 156, 171), (158, 151, 163, 156, 154, 150, 162, 152, 155, 157, 164, 153, 159, 161, 160), (177, 167, 152, 162), (165, 177, 162, 150), (210, 214, 184, 180), (221, 191, 190, 220), (224, 217, 187, 194), (215, 185, 187, 217), (223, 193, 186, 216), (220, 190, 188, 218), (219, 189, 191, 221), (211, 181, 193, 223), (213, 224, 194, 183), (218, 188, 181, 211), (212, 182, 185, 215), (213, 183, 189, 219), (214, 216, 186, 184), (188, 190, 191, 189, 183, 194, 187, 185, 182, 192, 180, 184, 186, 193, 181), (222, 192, 182, 212), (210, 180, 192, 222), (210, 195, 199, 214), (221, 220, 205, 206), (224, 209, 202, 217), (215, 217, 202, 200), (223, 216, 201, 208), (220, 218, 203, 205), (219, 221, 206, 204), (211, 223, 208, 196), (213, 198, 209, 224), (218, 211, 196, 203), (212, 215, 200, 197), (213, 219, 204, 198), (214, 199, 201, 216), (203, 196, 208, 201, 199, 195, 207, 197, 200, 202, 209, 198, 204, 206, 205), (222, 212, 197, 207), (210, 222, 207, 195), (255, 259, 229, 225), (266, 236, 235, 265), (269, 262, 232, 239), (260, 230, 232, 262), (268, 238, 231, 261), (265, 235, 233, 263), (264, 234, 236, 266), (256, 226, 238, 268), (258, 269, 239, 228), (263, 233, 226, 256), (257, 227, 230, 260), (258, 228, 234, 264), (259, 261, 231, 229), (233, 235, 236, 234, 228, 239, 232, 230, 227, 237, 225, 229, 231, 238, 226), (267, 237, 227, 257), (255, 225, 237, 267), (255, 240, 244, 259), (266, 265, 250, 251), (269, 254, 247, 262), (260, 262, 247, 245), (268, 261, 246, 253), (265, 263, 248, 250), (264, 266, 251, 249), (256, 268, 253, 241), (258, 243, 254, 269), (263, 256, 241, 248), (257, 260, 245, 242), (258, 264, 249, 243), (259, 244, 246, 261), (248, 241, 253, 246, 244, 240, 252, 242, 245, 247, 254, 243, 249, 251, 250), (267, 257, 242, 252), (255, 267, 252, 240), (300, 304, 274, 270), (311, 281, 280, 310), (314, 307, 277, 284), (305, 275, 277, 307), (313, 283, 276, 306), (310, 280, 278, 308), (309, 279, 281, 311), (301, 271, 283, 313), (303, 314, 284, 273), (308, 278, 271, 301), (302, 272, 275, 305), (303, 273, 279, 309), (304, 306, 276, 274), (278, 280, 281, 279, 273, 284, 277, 275, 272, 282, 270, 274, 276, 283, 271), (312, 282, 272, 302), (300, 270, 282, 312), (300, 285, 289, 304), (311, 310, 295, 296), (314, 299, 292, 307), (305, 307, 292, 290), (313, 306, 291, 298), (310, 308, 293, 295), (309, 311, 296, 294), (301, 313, 298, 286), (303, 288, 299, 314), (308, 301, 286, 293), (302, 305, 290, 287), (303, 309, 294, 288), (304, 289, 291, 306), (293, 286, 298, 291, 289, 285, 297, 287, 290, 292, 299, 288, 294, 296, 295), (312, 302, 287, 297), (300, 312, 297, 285), (345, 349, 319, 315), (356, 326, 325, 355), (359, 352, 322, 329), (350, 320, 322, 352), (358, 328, 321, 351), (355, 325, 323, 353), (354, 324, 326, 356), (346, 316, 328, 358), (348, 359, 329, 318), (353, 323, 316, 346), (347, 317, 320, 350), (348, 318, 324, 354), (349, 351, 321, 319), (323, 325, 326, 324, 318, 329, 322, 320, 317, 327, 315, 319, 321, 328, 316), (357, 327, 317, 347), (345, 315, 327, 357), (345, 330, 334, 349), (356, 355, 340, 341), (359, 344, 337, 352), (350, 352, 337, 335), (358, 351, 336, 343), (355, 353, 338, 340), (354, 356, 341, 339), (346, 358, 343, 331), (348, 333, 344, 359), (353, 346, 331, 338), (347, 350, 335, 332), (348, 354, 339, 333), (349, 334, 336, 351), (338, 331, 343, 336, 334, 330, 342, 332, 335, 337, 344, 333, 339, 341, 340), (357, 347, 332, 342), (345, 357, 342, 330), (390, 394, 364, 360), (401, 371, 370, 400), (404, 397, 367, 374), (395, 365, 367, 397), (403, 373, 366, 396), (400, 370, 368, 398), (399, 369, 371, 401), (391, 361, 373, 403), (393, 404, 374, 363), (398, 368, 361, 391), (392, 362, 365, 395), (393, 363, 369, 399), (394, 396, 366, 364), (368, 370, 371, 369, 363, 374, 367, 365, 362, 372, 360, 364, 366, 373, 361), (402, 372, 362, 392), (390, 360, 372, 402), (390, 375, 379, 394), (401, 400, 385, 386), (404, 389, 382, 397), (395, 397, 382, 380), (403, 396, 381, 388), (400, 398, 383, 385), (399, 401, 386, 384), (391, 403, 388, 376), (393, 378, 389, 404), (398, 391, 376, 383), (392, 395, 380, 377), (393, 399, 384, 378), (394, 379, 381, 396), (383, 376, 388, 381, 379, 375, 387, 377, 380, 382, 389, 378, 384, 386, 385), (402, 392, 377, 387), (390, 402, 387, 375), (435, 439, 409, 405), (446, 416, 415, 445), (449, 442, 412, 419), (440, 410, 412, 442), (448, 418, 411, 441), (445, 415, 413, 443), (444, 414, 416, 446), (436, 406, 418, 448), (438, 449, 419, 408), (443, 413, 406, 436), (437, 407, 410, 440), (438, 408, 414, 444), (439, 441, 411, 409), (413, 415, 416, 414, 408, 419, 412, 410, 407, 417, 405, 409, 411, 418, 406), (447, 417, 407, 437), (435, 405, 417, 447), (435, 420, 424, 439), (446, 445, 430, 431), (449, 434, 427, 442), (440, 442, 427, 425), (448, 441, 426, 433), (445, 443, 428, 430), (444, 446, 431, 429), (436, 448, 433, 421), (438, 423, 434, 449), (443, 436, 421, 428), (437, 440, 425, 422), (438, 444, 429, 423), (439, 424, 426, 441), (428, 421, 433, 426, 424, 420, 432, 422, 425, 427, 434, 423, 429, 431, 430), (447, 437, 422, 432), (435, 447, 432, 420), (480, 484, 454, 450), (491, 461, 460, 490), (494, 487, 457, 464), (485, 455, 457, 487), (493, 463, 456, 486), (490, 460, 458, 488), (489, 459, 461, 491), (481, 451, 463, 493), (483, 494, 464, 453), (488, 458, 451, 481), (482, 452, 455, 485), (483, 453, 459, 489), (484, 486, 456, 454), (458, 460, 461, 459, 453, 464, 457, 455, 452, 462, 450, 454, 456, 463, 451), (492, 462, 452, 482), (480, 450, 462, 492), (480, 465, 469, 484), (491, 490, 475, 476), (494, 479, 472, 487), (485, 487, 472, 470), (493, 486, 471, 478), (490, 488, 473, 475), (489, 491, 476, 474), (481, 493, 478, 466), (483, 468, 479, 494), (488, 481, 466, 473), (482, 485, 470, 467), (483, 489, 474, 468), (484, 469, 471, 486), (473, 466, 478, 471, 469, 465, 477, 467, 470, 472, 479, 468, 474, 476, 475), (492, 482, 467, 477), (480, 492, 477, 465), (525, 529, 499, 495), (536, 506, 505, 535), (539, 532, 502, 509), (530, 500, 502, 532), (538, 508, 501, 531), (535, 505, 503, 533), (534, 504, 506, 536), (526, 496, 508, 538), (528, 539, 509, 498), (533, 503, 496, 526), (527, 497, 500, 530), (528, 498, 504, 534), (529, 531, 501, 499), (503, 505, 506, 504, 498, 509, 502, 500, 497, 507, 495, 499, 501, 508, 496), (537, 507, 497, 527), (525, 495, 507, 537), (525, 510, 514, 529), (536, 535, 520, 521), (539, 524, 517, 532), (530, 532, 517, 515), (538, 531, 516, 523), (535, 533, 518, 520), (534, 536, 521, 519), (526, 538, 523, 511), (528, 513, 524, 539), (533, 526, 511, 518), (527, 530, 515, 512), (528, 534, 519, 513), (529, 514, 516, 531), (518, 511, 523, 516, 514, 510, 522, 512, 515, 517, 524, 513, 519, 521, 520), (537, 527, 512, 522), (525, 537, 522, 510), (543, 542, 540, 541), (541, 540, 545, 544), (544, 545, 542, 543), (549, 548, 546, 547), (547, 546, 551, 550), (550, 551, 548, 549), (555, 554, 552, 553), (553, 552, 557, 556), (556, 557, 554, 555), (561, 560, 558, 559), (559, 558, 563, 562), (562, 563, 560, 561), (567, 566, 564, 565), (565, 564, 569, 568), (568, 569, 566, 567), (573, 572, 570, 571), (571, 570, 575, 574), (574, 575, 572, 573), (579, 578, 576, 577), (577, 576, 581, 580), (580, 581, 578, 579), (585, 584, 582, 583), (583, 582, 587, 586), (586, 587, 584, 585), (592, 593, 589, 588), (593, 594, 590, 589), (594, 595, 591, 590), (595, 592, 588, 591), (588, 589, 590, 591), (595, 594, 593, 592), (600, 601, 597, 596), (601, 602, 598, 597), (602, 603, 599, 598), (603, 600, 596, 599), (596, 597, 598, 599), (603, 602, 601, 600), (608, 609, 605, 604), (609, 610, 606, 605), (610, 611, 607, 606), (611, 608, 604, 607), (604, 605, 606, 607), (611, 610, 609, 608), (616, 617, 613, 612), (617, 618, 614, 613), (618, 619, 615, 614), (619, 616, 612, 615), (612, 613, 614, 615), (619, 618, 617, 616), (624, 625, 621, 620), (625, 626, 622, 621), (626, 627, 623, 622), (627, 624, 620, 623), (620, 621, 622, 623), (627, 626, 625, 624), (632, 633, 629, 628), (633, 634, 630, 629), (634, 635, 631, 630), (635, 632, 628, 631), (628, 629, 630, 631), (635, 634, 633, 632), (640, 641, 637, 636), (641, 642, 638, 637), (642, 643, 639, 638), (643, 640, 636, 639), (636, 637, 638, 639), (643, 642, 641, 640), (644, 645, 647, 646), (646, 647, 649, 648), (648, 649, 651, 650), (650, 651, 653, 652), (652, 653, 655, 654), (654, 655, 657, 656), (658, 659, 645, 644), (656, 657, 659, 658), (644, 646, 648, 650, 652, 654, 656, 658)])
me_cube_005.polygons.foreach_set('use_smooth', [1, 1, 1, 1, 1, 1, 1, 1, 1, 1, 1, 1, 1, 1, 1, 1, 1, 1, 1, 1, 1, 1, 1, 1, 1, 1, 1, 1, 1, 1, 1, 1, 1, 1, 1, 1, 1, 1, 1, 1, 1, 1, 1, 1, 1, 1, 1, 1, 1, 1, 1, 1, 1, 1, 1, 1, 1, 1, 1, 1, 1, 1, 1, 1, 1, 1, 1, 1, 1, 1, 1, 1, 1, 1, 1, 1, 1, 1, 1, 1, 1, 1, 1, 1, 1, 1, 1, 1, 1, 1, 1, 1, 1, 1, 1, 1, 1, 1, 1, 1, 1, 1, 1, 1, 1, 1, 1, 1, 1, 1, 1, 1, 1, 1, 1, 1, 1, 1, 1, 1, 1, 1, 1, 1, 1, 1, 1, 1, 1, 1, 1, 1, 1, 1, 1, 1, 1, 1, 1, 1, 1, 1, 1, 1, 1, 1, 1, 1, 1, 1, 1, 1, 1, 1, 1, 1, 1, 1, 1, 1, 1, 1, 1, 1, 1, 1, 1, 1, 1, 1, 1, 1, 1, 1, 1, 1, 1, 1, 1, 1, 1, 1, 1, 1, 1, 1, 1, 1, 1, 1, 1, 1, 1, 1, 1, 1, 1, 1, 1, 1, 1, 1, 1, 1, 1, 1, 1, 1, 1, 1, 1, 1, 1, 1, 1, 1, 1, 1, 1, 1, 1, 1, 1, 1, 1, 1, 1, 1, 1, 1, 1, 1, 1, 1, 1, 1, 1, 1, 1, 1, 1, 1, 1, 1, 1, 1, 1, 1, 1, 1, 1, 1, 1, 1, 1, 1, 1, 1, 1, 1, 1, 1, 1, 1, 1, 1, 1, 1, 1, 1, 1, 1, 1, 1, 1, 1, 1, 1, 1, 1, 1, 1, 1, 1, 1, 1, 1, 1, 1, 1, 1, 1, 1, 1, 1, 1, 1, 1, 1, 1, 1, 1, 1, 1, 1, 1, 1, 1, 1, 1, 1, 1, 1, 1, 1, 1, 1, 1, 1, 1, 1, 1, 1, 1, 1, 1, 1, 1, 1, 1, 1, 1, 1, 1, 1, 1, 1, 1, 1, 1, 1, 1, 1, 1, 1, 1, 1, 1, 1, 1, 1, 1, 1, 1, 1, 1, 1, 1, 1, 1, 1, 1, 1, 1, 1, 1, 1, 1, 1, 1, 1, 1, 1, 1, 1, 1, 1, 1, 1, 1, 1, 1, 1, 1, 0, 0, 0, 0, 0, 0, 0, 0, 0, 0, 0, 0, 0, 0, 0, 0, 0, 0, 0, 0, 0, 0, 0, 0, 0, 0, 0, 0, 0, 0, 0, 0, 0, 0, 0, 0, 0, 0, 0, 0, 0, 0, 0, 0, 0, 0, 0, 0, 0, 0, 0, 0, 0, 0, 0, 0, 0, 0, 0, 0, 0, 0, 0, 0, 0, 0, 1, 1, 1, 1, 1, 1, 1, 1, 0])
_k = set([(0, 4), (0, 12), (1, 8), (1, 13), (1, 31), (2, 5), (2, 12), (3, 9), (3, 14), (3, 33), (4, 6), (5, 7), (6, 13), (7, 14), (8, 10), (9, 11), (10, 11), (12, 42), (15, 19), (15, 27), (16, 23), (16, 28), (16, 31), (17, 20), (17, 27), (18, 24), (18, 29), (18, 33), (19, 21), (20, 22), (21, 28), (22, 29), (23, 25), (24, 26), (25, 26), (27, 42), (30, 34), (30, 42), (31, 38), (31, 43), (32, 35), (32, 42), (33, 39), (33, 44), (34, 36), (35, 37), (36, 43), (37, 44), (38, 40), (39, 41), (40, 41), (45, 49), (45, 57), (46, 53), (46, 58), (46, 76), (47, 50), (47, 57), (48, 54), (48, 59), (48, 78), (49, 51), (50, 52), (51, 58), (52, 59), (53, 55), (54, 56), (55, 56), (57, 87), (60, 64), (60, 72), (61, 68), (61, 73), (61, 76), (62, 65), (62, 72), (63, 69), (63, 74), (63, 78), (64, 66), (65, 67), (66, 73), (67, 74), (68, 70), (69, 71), (70, 71), (72, 87), (75, 79), (75, 87), (76, 83), (76, 88), (77, 80), (77, 87), (78, 84), (78, 89), (79, 81), (80, 82), (81, 88), (82, 89), (83, 85), (84, 86), (85, 86), (90, 94), (90, 102), (91, 98), (91, 103), (91, 121), (92, 95), (92, 102), (93, 99), (93, 104), (93, 123), (94, 96), (95, 97), (96, 103), (97, 104), (98, 100), (99, 101), (100, 101), (102, 132), (105, 109), (105, 117), (106, 113), (106, 118), (106, 121), (107, 110), (107, 117), (108, 114), (108, 119), (108, 123), (109, 111), (110, 112), (111, 118), (112, 119), (113, 115), (114, 116), (115, 116), (117, 132), (120, 124), (120, 132), (121, 128), (121, 133), (122, 125), (122, 132), (123, 129), (123, 134), (124, 126), (125, 127), (126, 133), (127, 134), (128, 130), (129, 131), (130, 131), (135, 139), (135, 147), (136, 143), (136, 148), (136, 166), (137, 140), (137, 147), (138, 144), (138, 149), (138, 168), (139, 141), (140, 142), (141, 148), (142, 149), (143, 145), (144, 146), (145, 146), (147, 177), (150, 154), (150, 162), (151, 158), (151, 163), (151, 166), (152, 155), (152, 162), (153, 159), (153, 164), (153, 168), (154, 156), (155, 157), (156, 163), (157, 164), (158, 160), (159, 161), (160, 161), (162, 177), (165, 169), (165, 177), (166, 173), (166, 178), (167, 170), (167, 177), (168, 174), (168, 179), (169, 171), (170, 172), (171, 178), (172, 179), (173, 175), (174, 176), (175, 176), (180, 184), (180, 192), (181, 188), (181, 193), (181, 211), (182, 185), (182, 192), (183, 189), (183, 194), (183, 213), (184, 186), (185, 187), (186, 193), (187, 194), (188, 190), (189, 191), (190, 191), (192, 222), (195, 199), (195, 207), (196, 203), (196, 208), (196, 211), (197, 200), (197, 207), (198, 204), (198, 209), (198, 213), (199, 201), (200, 202), (201, 208), (202, 209), (203, 205), (204, 206), (205, 206), (207, 222), (210, 214), (210, 222), (211, 218), (211, 223), (212, 215), (212, 222), (213, 219), (213, 224), (214, 216), (215, 217), (216, 223), (217, 224), (218, 220), (219, 221), (220, 221), (225, 229), (225, 237), (226, 233), (226, 238), (226, 256), (227, 230), (227, 237), (228, 234), (228, 239), (228, 258), (229, 231), (230, 232), (231, 238), (232, 239), (233, 235), (234, 236), (235, 236), (237, 267), (240, 244), (240, 252), (241, 248), (241, 253), (241, 256), (242, 245), (242, 252), (243, 249), (243, 254), (243, 258), (244, 246), (245, 247), (246, 253), (247, 254), (248, 250), (249, 251), (250, 251), (252, 267), (255, 259), (255, 267), (256, 263), (256, 268), (257, 260), (257, 267), (258, 264), (258, 269), (259, 261), (260, 262), (261, 268), (262, 269), (263, 265), (264, 266), (265, 266), (270, 274), (270, 282), (271, 278), (271, 283), (271, 301), (272, 275), (272, 282), (273, 279), (273, 284), (273, 303), (274, 276), (275, 277), (276, 283), (277, 284), (278, 280), (279, 281), (280, 281), (282, 312), (285, 289), (285, 297), (286, 293), (286, 298), (286, 301), (287, 290), (287, 297), (288, 294), (288, 299), (288, 303), (289, 291), (290, 292), (291, 298), (292, 299), (293, 295), (294, 296), (295, 296), (297, 312), (300, 304), (300, 312), (301, 308), (301, 313), (302, 305), (302, 312), (303, 309), (303, 314), (304, 306), (305, 307), (306, 313), (307, 314), (308, 310), (309, 311), (310, 311), (315, 319), (315, 327), (316, 323), (316, 328), (316, 346), (317, 320), (317, 327), (318, 324), (318, 329), (318, 348), (319, 321), (320, 322), (321, 328), (322, 329), (323, 325), (324, 326), (325, 326), (327, 357), (330, 334), (330, 342), (331, 338), (331, 343), (331, 346), (332, 335), (332, 342), (333, 339), (333, 344), (333, 348), (334, 336), (335, 337), (336, 343), (337, 344), (338, 340), (339, 341), (340, 341), (342, 357), (345, 349), (345, 357), (346, 353), (346, 358), (347, 350), (347, 357), (348, 354), (348, 359), (349, 351), (350, 352), (351, 358), (352, 359), (353, 355), (354, 356), (355, 356), (360, 364), (360, 372), (361, 368), (361, 373), (361, 391), (362, 365), (362, 372), (363, 369), (363, 374), (363, 393), (364, 366), (365, 367), (366, 373), (367, 374), (368, 370), (369, 371), (370, 371), (372, 402), (375, 379), (375, 387), (376, 383), (376, 388), (376, 391), (377, 380), (377, 387), (378, 384), (378, 389), (378, 393), (379, 381), (380, 382), (381, 388), (382, 389), (383, 385), (384, 386), (385, 386), (387, 402), (390, 394), (390, 402), (391, 398), (391, 403), (392, 395), (392, 402), (393, 399), (393, 404), (394, 396), (395, 397), (396, 403), (397, 404), (398, 400), (399, 401), (400, 401), (405, 409), (405, 417), (406, 413), (406, 418), (406, 436), (407, 410), (407, 417), (408, 414), (408, 419), (408, 438), (409, 411), (410, 412), (411, 418), (412, 419), (413, 415), (414, 416), (415, 416), (417, 447), (420, 424), (420, 432), (421, 428), (421, 433), (421, 436), (422, 425), (422, 432), (423, 429), (423, 434), (423, 438), (424, 426), (425, 427), (426, 433), (427, 434), (428, 430), (429, 431), (430, 431), (432, 447), (435, 439), (435, 447), (436, 443), (436, 448), (437, 440), (437, 447), (438, 444), (438, 449), (439, 441), (440, 442), (441, 448), (442, 449), (443, 445), (444, 446), (445, 446), (450, 454), (450, 462), (451, 458), (451, 463), (451, 481), (452, 455), (452, 462), (453, 459), (453, 464), (453, 483), (454, 456), (455, 457), (456, 463), (457, 464), (458, 460), (459, 461), (460, 461), (462, 492), (465, 469), (465, 477), (466, 473), (466, 478), (466, 481), (467, 470), (467, 477), (468, 474), (468, 479), (468, 483), (469, 471), (470, 472), (471, 478), (472, 479), (473, 475), (474, 476), (475, 476), (477, 492), (480, 484), (480, 492), (481, 488), (481, 493), (482, 485), (482, 492), (483, 489), (483, 494), (484, 486), (485, 487), (486, 493), (487, 494), (488, 490), (489, 491), (490, 491), (495, 499), (495, 507), (496, 503), (496, 508), (496, 526), (497, 500), (497, 507), (498, 504), (498, 509), (498, 528), (499, 501), (500, 502), (501, 508), (502, 509), (503, 505), (504, 506), (505, 506), (507, 537), (510, 514), (510, 522), (511, 518), (511, 523), (511, 526), (512, 515), (512, 522), (513, 519), (513, 524), (513, 528), (514, 516), (515, 517), (516, 523), (517, 524), (518, 520), (519, 521), (520, 521), (522, 537), (525, 529), (525, 537), (526, 533), (526, 538), (527, 530), (527, 537), (528, 534), (528, 539), (529, 531), (530, 532), (531, 538), (532, 539), (533, 535), (534, 536), (535, 536), (644, 646), (644, 658), (645, 647), (645, 659), (646, 648), (647, 649), (648, 650), (649, 651), (650, 652), (651, 653), (652, 654), (653, 655), (654, 656), (655, 657), (656, 658), (657, 659)])
me_cube_005.attributes.new('sharp_edge', 'BOOLEAN', 'EDGE').data.foreach_set('value', [ (min(e.vertices), max(e.vertices)) in _k for e in me_cube_005.edges])
me_cube_005.use_remesh_preserve_volume = False
me_cube_005.use_remesh_preserve_attributes = False
me_cube_005.use_mirror_vertex_groups = False
me_cube_005.update()

# ---- objects
ob_prp_mount = bpy.data.objects.new('_PRP_mount', me_cylinder_002)
ob_prp_lever = bpy.data.objects.new('_PRP_lever', me_cube_002)
ob_prp_levermount = bpy.data.objects.new('_PRP_levermount', me_cube_001)
ob_prp_struts = bpy.data.objects.new('_PRP_struts', me_cube)
ob_prp_walkway = bpy.data.objects.new('_PRP_walkway', me_circle_001)
ob_prp_roofclosure = bpy.data.objects.new('_PRP_roofclosure', me_plane)
ob_prp_roof = bpy.data.objects.new('_PRP_roof', me_sphere)
ob_prp_base = bpy.data.objects.new('_PRP_base', me_cylinder_001)
ob_prp_blades_single = bpy.data.objects.new('__PRP_blades_single', me_plane_003)
ob_prp_blades_wire = bpy.data.objects.new('_PRP_blades_wire', me_cube_005)

# ---- transforms, parenting, visibility, modifiers, constraints
ob_prp_mount.location = (0.0, 0.0, 0.0)
ob_prp_mount.lineart.crease_threshold = 0.0
ob_prp_lever.location = (0.0, 0.0, 0.0)
ob_prp_lever.lineart.crease_threshold = 0.0
ob_prp_levermount.location = (0.0, 0.0, 0.0)
ob_prp_levermount.lineart.crease_threshold = 0.0
ob_prp_struts.location = (0.0, 0.0, 0.0)
ob_prp_struts.lineart.crease_threshold = 0.0
ob_prp_walkway.location = (1.892e-09, 0.0, 0.0)
ob_prp_walkway.lineart.crease_threshold = 0.0
_m = ob_prp_walkway.modifiers.new('Solidify', 'SOLIDIFY')
_m.thickness = 0.1
_m.nonmanifold_thickness_mode = 'FIXED'
_m.nonmanifold_merge_threshold = 0.0003
ob_prp_roofclosure.location = (0.0, 0.0, 0.0)
ob_prp_roofclosure.lineart.crease_threshold = 0.0
ob_prp_roof.location = (0.0, 0.0, 0.0)
ob_prp_roof.lineart.crease_threshold = 0.0
_m = ob_prp_roof.modifiers.new('Auto Smooth', 'NODES')
_m.node_group = ng_auto_smooth
_gi = [s.identifier for s in ng_auto_smooth.interface.items_tree if s.item_type == 'SOCKET' and s.in_out == 'INPUT']
_m[_gi[1]] = 2.985  # Angle
ob_prp_base.location = (0.0, 0.0, 0.0)
ob_prp_base.lineart.crease_threshold = 0.0
_m = ob_prp_base.modifiers.new('Auto Smooth', 'NODES')
_m.node_group = ng_auto_smooth
_gi = [s.identifier for s in ng_auto_smooth.interface.items_tree if s.item_type == 'SOCKET' and s.in_out == 'INPUT']
_m[_gi[1]] = 3.142  # Angle
ob_prp_blades_single.location = (0.0, 0.0, 10.27)
ob_prp_blades_single.lineart.crease_threshold = 0.0
_m = ob_prp_blades_single.modifiers.new('Auto Smooth', 'NODES')
_m.node_group = ng_auto_smooth
_gi = [s.identifier for s in ng_auto_smooth.interface.items_tree if s.item_type == 'SOCKET' and s.in_out == 'INPUT']
_m[_gi[1]] = 3.142  # Angle
ob_prp_blades_wire.location = (0.0, -5.744, 13.65)
ob_prp_blades_wire.rotation_euler = (3.002, -0.05236, -1.571)
ob_prp_blades_wire.lineart.crease_threshold = 0.0
_m = ob_prp_blades_wire.modifiers.new('Auto Smooth', 'NODES')
_m.node_group = ng_auto_smooth
_gi = [s.identifier for s in ng_auto_smooth.interface.items_tree if s.item_type == 'SOCKET' and s.in_out == 'INPUT']
_m[_gi[1]] = 3.142  # Angle

# ---- collection membership
col_collection_1.objects.link(ob_prp_mount)
col_collection_1.objects.link(ob_prp_lever)
col_collection_1.objects.link(ob_prp_levermount)
col_collection_1.objects.link(ob_prp_struts)
col_collection_1.objects.link(ob_prp_walkway)
col_collection_1.objects.link(ob_prp_roofclosure)
col_collection_1.objects.link(ob_prp_roof)
col_collection_1.objects.link(ob_prp_base)
col_collection_10.objects.link(ob_prp_blades_single)
col_collection_10.objects.link(ob_prp_blades_wire)

# ---- scene / render settings (as saved in the file)
scene.frame_start = 1; scene.frame_end = 250; scene.frame_set(111)
scene.render.engine = 'BLENDER_EEVEE_NEXT'
scene.render.resolution_percentage = 50
scene.render.fps = 60
scene.render.dither_intensity = 0.0
scene.cycles.use_denoising = False
scene.cycles.samples = 10
scene.cycles.sampling_pattern = 'TABULATED_SOBOL'
scene.cycles.light_sampling_threshold = 0.0
scene.cycles.use_adaptive_sampling = False
scene.cycles.use_light_tree = False
scene.cycles.blur_glossy = 0.0
scene.cycles.volume_bounces = 1
scene.cycles.pixel_filter_type = 'GAUSSIAN'
scene.cycles.sample_clamp_indirect = 0.0
scene.view_settings.view_transform = 'Standard'
bpy.context.view_layer.update()

# ---- added for rendering (the .blend has no active camera and no usable light): camera, sun
cam_auto = bpy.data.cameras.new('AutoCamera')
cam_auto.lens = 50.0
cam_auto.sensor_width = 36.0
cam_auto.clip_end = 1000.0
ob_auto_camera = bpy.data.objects.new('AutoCamera', cam_auto)
scene.collection.objects.link(ob_auto_camera)
ob_auto_camera.location = (33.9289, -40.2768, 38.6929)
ob_auto_camera.rotation_euler = (1.09748, -7.21219e-08, 0.694738)
scene.camera = ob_auto_camera
light_auto_sun = bpy.data.lights.new('AutoSun', 'SUN')
light_auto_sun.energy = 3.0
light_auto_sun.angle = 0.0523599
ob_auto_sun = bpy.data.objects.new('AutoSun', light_auto_sun)
scene.collection.objects.link(ob_auto_sun)
ob_auto_sun.rotation_euler = (0.872665, 0.174533, 0.523599)
bpy.context.view_layer.update()
